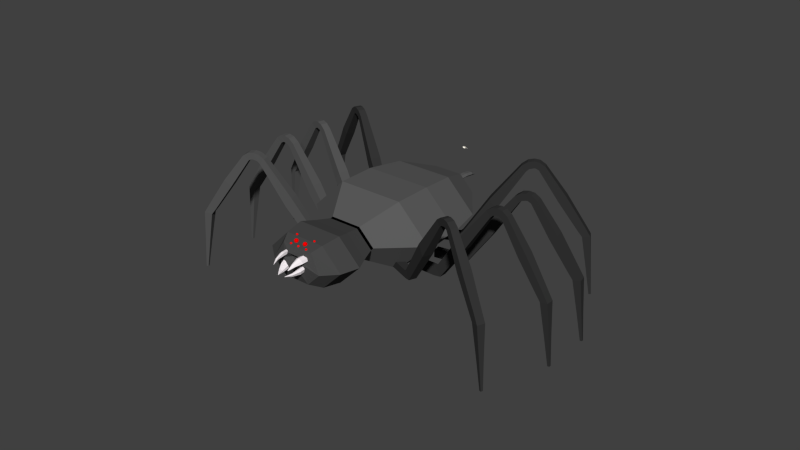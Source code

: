 # Source: Spider3.blend  (saved by Blender 2.78.0; exported with 4.5.12 LTS)
import bpy
from mathutils import Matrix  # noqa: F401  (used for matrix-valued properties, if any)

bpy.ops.wm.read_factory_settings(use_empty=True)
scene = bpy.context.scene
scene.name = 'Scene'

# ---- collections
col_collection_1 = bpy.data.collections.new('Collection 1'); scene.collection.children.link(col_collection_1)

# ---- materials (node trees are filled in below, after node groups)
mat_material_006 = bpy.data.materials.new('Material.006')
mat_material_006.alpha_threshold = 0.0
mat_material_006.use_transparent_shadow = False
mat_material_006.diffuse_color = (1.0, 0.9787, 0.9163, 1.0)
mat_material_006.roughness = 0.5
mat_material_004 = bpy.data.materials.new('Material.004')
mat_material_004.alpha_threshold = 0.0
mat_material_004.use_transparent_shadow = False
mat_material_004.diffuse_color = (0.03522, 0.03522, 0.03522, 1.0)
mat_material_004.roughness = 0.5
mat_material_005 = bpy.data.materials.new('Material.005')
mat_material_005.alpha_threshold = 0.0
mat_material_005.use_transparent_shadow = False
mat_material_005.diffuse_color = (0.09463, 0.09463, 0.09463, 1.0)
mat_material_005.roughness = 0.5
mat_material_002 = bpy.data.materials.new('Material.002')
mat_material_002.alpha_threshold = 0.0
mat_material_002.use_transparent_shadow = False
mat_material_002.diffuse_color = (1.0, 0.9335, 0.9626, 1.0)
mat_material_002.roughness = 0.5
mat_material = bpy.data.materials.new('Material')
mat_material.alpha_threshold = 0.0
mat_material.use_transparent_shadow = False
mat_material.diffuse_color = (0.06372, 0.06372, 0.06372, 1.0)
mat_material.roughness = 0.5
mat_material.line_color = (0.0, 0.0, 0.0, 1.0)
mat_material_003 = bpy.data.materials.new('Material.003')
mat_material_003.alpha_threshold = 0.0
mat_material_003.use_transparent_shadow = False
mat_material_003.diffuse_color = (1.0, 0.0, 0.0, 1.0)
mat_material_003.roughness = 0.5
mat_material_001 = bpy.data.materials.new('Material.001')
mat_material_001.alpha_threshold = 0.0
mat_material_001.use_transparent_shadow = False
mat_material_001.diffuse_color = (0.1065, 0.1065, 0.1065, 1.0)
mat_material_001.roughness = 0.5

# ---- material node trees

# ---- world
world_world = bpy.data.worlds.new('World'); scene.world = world_world
world_world.color = (0.05088, 0.05088, 0.05088)
world_world.use_sun_shadow = False
world_world.sun_shadow_jitter_overblur = 0.0
world_world.cycles.sampling_method = 'NONE'
world_world.cycles.sample_map_resolution = 256

# ---- meshes
me_cube_015 = bpy.data.meshes.new('Cube.015')
me_cube_015.from_pydata([(-3.477, -0.007778, -0.369), (-3.477, 0.007779, -0.369), (-3.484, -0.007778, -0.3551), (-3.484, 0.007779, -0.3551), (-3.481, -0.01561, -0.362), (-3.481, 0.01561, -0.362), (-3.163, 0.05368, -0.2234), (-3.211, 0.05368, -0.1273), (-3.187, 0.1077, -0.1753), (-3.211, -0.05368, -0.1273), (-3.187, -0.1077, -0.1753), (-3.163, -0.05368, -0.2234)], [], [(9, 7, 3, 2), (8, 6, 1, 5), (4, 2, 3, 5), (0, 4, 5, 1), (10, 9, 2, 4), (11, 10, 4, 0), (7, 8, 5, 3), (6, 11, 0, 1)])
me_cube_015.materials.append(mat_material_006)
me_cube_015.use_remesh_preserve_volume = False
me_cube_015.use_remesh_preserve_attributes = False
me_cube_015.use_mirror_vertex_groups = False
me_cube_015.update()
me_cube_011 = bpy.data.meshes.new('Cube.011')
me_cube_011.from_pydata([(19.26, -1.16, 3.946), (14.28, -1.188, 8.033), (19.25, 0.8399, 3.944), (14.28, 0.8122, 8.031), (20.53, -1.157, 5.492), (15.55, -1.184, 9.579), (20.52, 0.8433, 5.49), (15.55, 0.8156, 9.576), (19.64, -1.612, 3.629), (20.61, 0.6231, 2.829), (20.91, -1.609, 5.175), (21.88, 0.6264, 4.374), (30.15, -20.29, -4.829), (31.02, -18.89, -5.551), (31.29, -20.29, -3.438), (32.17, -18.89, -4.16), (30.15, -20.29, -4.829), (31.02, -18.89, -5.551), (31.29, -20.29, -3.438), (32.17, -18.89, -4.16), (31.25, -21.33, -5.733), (31.57, -19.58, -5.997), (32.39, -21.33, -4.341), (32.71, -19.58, -4.606), (32.35, -21.63, -6.637), (32.26, -19.83, -6.565), (33.49, -21.62, -5.246), (33.4, -19.83, -5.174), (33.4, -21.43, -7.498), (32.66, -19.9, -6.896), (34.54, -21.43, -6.106), (33.8, -19.9, -5.504), (34.47, -20.48, -8.377), (33.31, -19.48, -7.426), (35.61, -20.47, -6.985), (34.45, -19.48, -6.035), (42.24, -5.757, -14.92), (40.95, -4.65, -13.87), (43.51, -5.753, -13.38), (42.22, -4.646, -12.32), (43.37, -3.367, -15.85), (41.83, -3.126, -14.59), (44.63, -3.364, -14.31), (43.1, -3.123, -13.05), (44.74, 12.58, -16.08), (44.31, 12.65, -15.73), (45.09, 12.58, -15.65), (44.67, 12.65, -15.3), (24.42, -11.25, -0.6704), (26.08, -11.25, 1.353), (27.35, -8.767, 0.3036), (25.69, -8.771, -1.719), (38.46, -13.22, -12.01), (39.94, -13.22, -10.22), (38.44, -11.93, -8.99), (36.96, -11.94, -10.79), (44.09, 5.127, -15.94), (44.84, 5.129, -15.03), (43.94, 5.271, -14.29), (43.19, 5.269, -15.2), (14.99, 1.048, -2.222), (11.67, 1.029, 3.295), (15.0, 3.048, -2.22), (11.68, 3.029, 3.296), (16.7, 1.043, -1.191), (13.38, 1.023, 4.326), (16.71, 3.043, -1.189), (13.39, 3.023, 4.327), (15.25, 0.5958, -2.651), (15.9, 2.83, -3.726), (16.96, 0.5899, -1.62), (17.61, 2.824, -2.695), (22.22, -18.1, -14.16), (22.81, -16.7, -15.13), (23.77, -18.1, -13.23), (24.36, -16.71, -14.21), (22.22, -18.1, -14.16), (22.81, -16.7, -15.13), (23.77, -18.1, -13.23), (24.36, -16.71, -14.21), (22.96, -19.14, -15.38), (23.18, -17.39, -15.74), (24.5, -19.15, -14.46), (24.72, -17.39, -14.81), (23.69, -19.44, -16.61), (23.64, -17.64, -16.51), (25.23, -19.44, -15.68), (25.18, -17.65, -15.58), (24.39, -19.25, -17.77), (23.9, -17.72, -16.95), (25.93, -19.25, -16.84), (25.45, -17.72, -16.02), (25.11, -18.29, -18.95), (24.34, -17.29, -17.67), (26.65, -18.3, -18.02), (25.88, -17.3, -16.74), (30.3, -3.584, -27.7), (29.45, -2.475, -26.28), (32.02, -3.59, -26.67), (31.16, -2.481, -25.25), (31.07, -1.196, -28.95), (30.04, -0.9526, -27.25), (32.78, -1.202, -27.92), (31.76, -0.9585, -26.22), (32.36, 14.75, -29.61), (32.07, 14.81, -29.14), (32.83, 14.74, -29.32), (32.55, 14.81, -28.85), (18.26, -9.049, -8.313), (20.5, -9.056, -6.964), (21.36, -6.579, -8.374), (19.12, -6.571, -9.724), (27.68, -11.04, -23.71), (29.68, -11.05, -22.51), (28.68, -9.761, -20.85), (26.69, -9.755, -22.05), (31.76, 7.296, -29.27), (32.77, 7.292, -28.66), (32.17, 7.435, -27.66), (31.16, 7.439, -28.27), (6.68, 0.3784, -5.496), (4.321, 0.3575, 0.4946), (6.659, 2.378, -5.505), (4.3, 2.357, 0.4849), (8.541, 0.4014, -4.763), (6.181, 0.3805, 1.228), (8.52, 2.401, -4.772), (6.16, 2.38, 1.218), (6.868, -0.07422, -5.959), (7.306, 2.16, -7.139), (8.729, -0.05121, -5.226), (9.166, 2.183, -6.406), (12.1, -18.76, -18.37), (12.5, -17.37, -19.43), (13.77, -18.74, -17.71), (14.17, -17.35, -18.77), (12.1, -18.76, -18.37), (12.5, -17.37, -19.43), (13.77, -18.74, -17.71), (14.17, -17.35, -18.77), (12.63, -19.81, -19.69), (12.76, -18.05, -20.09), (14.3, -19.79, -19.03), (14.44, -18.03, -19.43), (13.15, -20.1, -21.02), (13.09, -18.31, -20.92), (14.83, -20.08, -20.36), (14.77, -18.29, -20.26), (13.65, -19.91, -22.28), (13.29, -18.38, -21.4), (15.32, -19.89, -21.62), (14.96, -18.36, -20.74), (14.15, -18.96, -23.57), (13.59, -17.96, -22.18), (15.82, -18.93, -22.91), (15.26, -17.94, -21.52), (17.63, -4.249, -33.14), (17.01, -3.141, -31.59), (19.49, -4.226, -32.41), (18.87, -3.118, -30.86), (18.14, -1.861, -34.51), (17.41, -1.618, -32.66), (20.0, -1.838, -33.78), (19.27, -1.595, -31.93), (19.09, 14.09, -35.45), (18.88, 14.16, -34.94), (19.6, 14.1, -35.25), (19.4, 14.16, -34.73), (9.032, -9.722, -11.99), (11.47, -9.691, -11.03), (12.05, -7.214, -12.58), (9.611, -7.244, -13.54), (15.81, -11.71, -28.72), (17.97, -11.69, -27.87), (17.25, -10.4, -26.08), (15.08, -10.42, -26.93), (18.66, 6.636, -34.97), (19.75, 6.649, -34.54), (19.32, 6.792, -33.46), (18.23, 6.779, -33.89), (-1.0, -0.9748, -5.438), (-1.0, -1.0, 1.0), (-1.0, 1.025, -5.438), (-1.0, 1.0, 1.0), (1.0, -0.9748, -5.438), (1.0, -1.0, 1.0), (1.0, 1.025, -5.438), (1.0, 1.0, 1.0), (-1.0, -1.427, -5.938), (-1.0, 0.8077, -7.196), (1.0, -1.427, -5.938), (1.0, 0.8077, -7.196), (-0.9002, -20.11, -19.41), (-0.9002, -18.71, -20.55), (0.9002, -20.11, -19.41), (0.9002, -18.71, -20.55), (-0.9002, -20.11, -19.41), (-0.9002, -18.71, -20.55), (0.9002, -20.11, -19.41), (0.9002, -18.71, -20.55), (-0.9002, -21.15, -20.84), (-0.9002, -19.4, -21.25), (0.9002, -21.15, -20.84), (0.9002, -19.4, -21.25), (-0.9002, -21.45, -22.27), (-0.9002, -19.65, -22.15), (0.9002, -21.45, -22.27), (0.9002, -19.65, -22.15), (-0.9002, -21.25, -23.62), (-0.9002, -19.72, -22.67), (0.9002, -21.25, -23.62), (0.9002, -19.72, -22.67), (-0.9002, -20.3, -25.0), (-0.9002, -19.3, -23.51), (0.9002, -20.3, -25.0), (0.9002, -19.3, -23.51), (-1.0, -5.583, -35.17), (-1.0, -4.475, -33.51), (1.0, -5.583, -35.17), (1.0, -4.475, -33.51), (-1.0, -3.194, -36.63), (-1.0, -2.952, -34.65), (1.0, -3.194, -36.63), (1.0, -2.952, -34.65), (-0.2781, 12.75, -37.85), (-0.2781, 12.82, -37.3), (0.2781, 12.75, -37.85), (0.2781, 12.82, -37.3), (-1.309, -11.07, -12.35), (1.309, -11.07, -12.35), (1.309, -8.589, -14.0), (-1.309, -8.589, -14.0), (-1.163, -13.05, -30.4), (1.163, -13.05, -30.4), (1.163, -11.76, -28.47), (-1.163, -11.76, -28.47), (-0.5877, 5.3, -37.25), (0.5877, 5.3, -37.25), (0.5877, 5.442, -36.09), (-0.5877, 5.442, -36.09), (11.77, -1.687, 26.13), (11.49, -1.639, 19.7), (11.77, 0.3133, 26.16), (11.5, 0.3611, 19.73), (9.776, -1.687, 26.22), (9.496, -1.639, 19.79), (9.777, 0.3129, 26.24), (9.497, 0.3607, 19.81), (11.8, -2.144, 26.63), (11.85, 0.07595, 27.91), (9.798, -2.145, 26.72), (9.853, 0.07546, 28.0), (12.28, -20.98, 39.89), (12.33, -19.59, 41.04), (10.48, -20.98, 39.96), (10.53, -19.59, 41.11), (12.28, -20.98, 39.89), (12.33, -19.59, 41.04), (10.48, -20.98, 39.96), (10.53, -19.59, 41.11), (12.34, -22.04, 41.3), (12.36, -20.29, 41.73), (10.54, -22.04, 41.38), (10.56, -20.29, 41.81), (12.4, -22.35, 42.72), (12.4, -20.55, 42.62), (10.6, -22.35, 42.8), (10.6, -20.55, 42.7), (12.46, -22.17, 44.07), (12.42, -20.63, 43.14), (10.66, -22.17, 44.15), (10.62, -20.63, 43.22), (12.52, -21.23, 45.47), (12.46, -20.22, 43.98), (10.72, -21.23, 45.54), (10.66, -20.22, 44.06), (13.07, -6.631, 55.79), (12.99, -5.505, 54.14), (11.07, -6.632, 55.87), (11.0, -5.505, 54.22), (13.13, -4.259, 57.27), (13.04, -3.995, 55.29), (11.13, -4.259, 57.36), (11.05, -3.995, 55.38), (12.46, 11.67, 58.7), (12.44, 11.75, 58.15), (11.91, 11.67, 58.72), (11.89, 11.74, 58.17), (12.38, -11.86, 32.91), (9.766, -11.86, 33.03), (9.838, -9.397, 34.7), (12.45, -9.397, 34.59), (13.02, -14.04, 50.93), (10.7, -14.04, 51.03), (10.61, -12.73, 49.11), (12.94, -12.73, 49.01), (12.75, 4.227, 58.01), (11.57, 4.227, 58.06), (11.52, 4.382, 56.89), (12.7, 4.382, 56.84), (3.057, -0.6116, 24.74), (3.947, -0.5641, 18.36), (3.056, 1.388, 24.76), (3.945, 1.436, 18.38), (1.076, -0.6101, 24.46), (1.966, -0.5626, 18.09), (1.075, 1.39, 24.48), (1.964, 1.437, 18.11), (2.989, -1.07, 25.23), (2.813, 1.151, 26.5), (1.008, -1.068, 24.95), (0.8323, 1.152, 26.22), (1.043, -19.9, 38.35), (0.8851, -18.52, 39.49), (-0.7402, -19.9, 38.1), (-0.8981, -18.52, 39.24), (1.043, -19.9, 38.35), (0.8851, -18.52, 39.49), (-0.7402, -19.9, 38.1), (-0.8981, -18.52, 39.24), (0.8469, -20.96, 39.75), (0.7883, -19.21, 40.18), (-0.9363, -20.96, 39.5), (-0.9949, -19.21, 39.93), (0.6503, -21.27, 41.16), (0.665, -19.48, 41.06), (-1.133, -21.27, 40.91), (-1.118, -19.47, 40.81), (0.4629, -21.09, 42.5), (0.593, -19.55, 41.58), (-1.32, -21.09, 42.25), (-1.19, -19.55, 41.33), (0.2711, -20.15, 43.88), (0.4774, -19.14, 42.41), (-1.512, -20.15, 43.63), (-1.306, -19.14, 42.16), (-1.046, -5.555, 54.13), (-0.8169, -4.429, 52.5), (-3.027, -5.553, 53.86), (-2.798, -4.427, 52.22), (-1.25, -3.183, 55.61), (-0.9757, -2.918, 53.64), (-3.231, -3.181, 55.33), (-2.957, -2.917, 53.37), (-2.145, 12.75, 56.89), (-2.069, 12.82, 56.34), (-2.696, 12.75, 56.81), (-2.619, 12.82, 56.27), (2.416, -10.78, 31.51), (-0.1766, -10.78, 31.15), (-0.4062, -8.32, 32.81), (2.187, -8.322, 33.17), (-0.2202, -12.97, 49.35), (-2.524, -12.96, 49.03), (-2.257, -11.65, 47.12), (0.04625, -11.66, 47.45), (-1.75, 5.304, 56.26), (-2.914, 5.305, 56.1), (-2.753, 5.46, 54.94), (-1.589, 5.459, 55.1), (-4.12, -0.2692, 22.24), (-1.823, -0.2237, 16.23), (-4.124, 1.731, 22.26), (-1.827, 1.776, 16.25), (-5.988, -0.2651, 21.53), (-3.691, -0.2197, 15.51), (-5.992, 1.735, 21.55), (-3.695, 1.78, 15.53), (-4.297, -0.7269, 22.7), (-4.751, 1.494, 23.9), (-6.166, -0.7229, 21.99), (-6.619, 1.498, 23.19), (-9.161, -19.56, 35.05), (-9.569, -18.17, 36.13), (-10.84, -19.55, 34.41), (-11.25, -18.17, 35.48), (-9.161, -19.56, 35.05), (-9.569, -18.17, 36.13), (-10.84, -19.55, 34.41), (-11.25, -18.17, 35.48), (-9.668, -20.61, 36.37), (-9.819, -18.87, 36.78), (-11.35, -20.61, 35.73), (-11.5, -18.86, 36.14), (-10.18, -20.93, 37.7), (-10.14, -19.13, 37.61), (-11.86, -20.92, 37.06), (-11.82, -19.12, 36.97), (-10.66, -20.75, 38.97), (-10.32, -19.21, 38.1), (-12.34, -20.74, 38.33), (-12.01, -19.2, 37.45), (-11.16, -19.81, 40.27), (-10.62, -18.79, 38.88), (-12.84, -19.8, 39.63), (-12.3, -18.79, 38.24), (-14.72, -5.203, 49.97), (-14.13, -4.077, 48.42), (-16.59, -5.199, 49.25), (-16.0, -4.073, 47.71), (-15.25, -2.83, 51.36), (-14.54, -2.567, 49.5), (-17.11, -2.826, 50.64), (-16.41, -2.563, 48.79), (-16.39, 13.1, 52.41), (-16.19, 13.18, 51.89), (-16.9, 13.1, 52.21), (-16.71, 13.18, 51.69), (-6.277, -10.44, 28.7), (-8.723, -10.43, 27.76), (-9.316, -7.972, 29.33), (-6.871, -7.977, 30.27), (-12.85, -12.62, 45.49), (-15.02, -12.61, 44.66), (-14.33, -11.3, 42.86), (-12.16, -11.31, 43.69), (-15.87, 5.657, 51.88), (-16.97, 5.659, 51.46), (-16.55, 5.814, 50.37), (-15.45, 5.812, 50.79), (-10.01, -0.2558, 19.89), (-5.679, -0.2175, 15.12), (-10.01, 1.744, 19.9), (-5.687, 1.782, 15.14), (-11.49, -0.2482, 18.54), (-7.16, -0.2098, 13.77), (-11.5, 1.752, 18.56), (-7.167, 1.79, 13.79), (-10.34, -0.713, 20.25), (-11.2, 1.509, 21.2), (-11.82, -0.7054, 18.91), (-12.68, 1.517, 19.86), (-19.4, -19.53, 29.98), (-20.17, -18.14, 30.83), (-20.74, -19.52, 28.77), (-21.51, -18.13, 29.62), (-19.4, -19.53, 29.98), (-20.17, -18.14, 30.83), (-20.74, -19.52, 28.77), (-21.51, -18.13, 29.62), (-20.36, -20.58, 31.02), (-20.64, -18.84, 31.34), (-21.69, -20.58, 29.81), (-21.98, -18.83, 30.13), (-21.31, -20.89, 32.07), (-21.24, -19.1, 32.0), (-22.65, -20.89, 30.86), (-22.58, -19.09, 30.79), (-22.23, -20.71, 33.08), (-21.59, -19.17, 32.39), (-23.56, -20.71, 31.87), (-22.93, -19.17, 31.18), (-23.16, -19.77, 34.11), (-22.16, -18.76, 33.01), (-24.49, -19.76, 32.9), (-23.49, -18.75, 31.8), (-29.98, -5.157, 41.85), (-28.86, -4.033, 40.63), (-31.46, -5.149, 40.51), (-30.34, -4.025, 39.28), (-30.97, -2.783, 42.96), (-29.64, -2.521, 41.49), (-32.45, -2.775, 41.61), (-31.12, -2.514, 40.14), (-32.38, 13.15, 43.53), (-32.01, 13.23, 43.12), (-32.79, 13.16, 43.15), (-32.42, 13.23, 42.74), (-14.39, -10.42, 25.11), (-16.33, -10.41, 23.35), (-17.44, -7.945, 24.6), (-15.5, -7.955, 26.36), (-26.62, -12.57, 38.36), (-28.34, -12.57, 36.79), (-27.05, -11.26, 35.37), (-25.33, -11.27, 36.94), (-31.72, 5.706, 43.22), (-32.59, 5.71, 42.43), (-31.81, 5.864, 41.57), (-30.94, 5.86, 42.36)], [], [(1, 3, 2, 0), (3, 7, 6, 2), (7, 5, 4, 6), (5, 1, 0, 4), (2, 6, 11, 9), (5, 7, 3, 1), (49, 48, 12, 14), (4, 0, 8, 10), (6, 4, 10, 11), (0, 2, 9, 8), (15, 14, 18, 19), (51, 50, 15, 13), (50, 49, 14, 15), (48, 51, 13, 12), (19, 18, 22, 23), (12, 13, 17, 16), (14, 12, 16, 18), (13, 15, 19, 17), (22, 20, 24, 26), (16, 17, 21, 20), (18, 16, 20, 22), (17, 19, 23, 21), (27, 26, 30, 31), (21, 23, 27, 25), (23, 22, 26, 27), (20, 21, 25, 24), (28, 29, 33, 32), (24, 25, 29, 28), (26, 24, 28, 30), (25, 27, 31, 29), (53, 52, 36, 38), (30, 28, 32, 34), (29, 31, 35, 33), (31, 30, 34, 35), (39, 38, 42, 43), (55, 54, 39, 37), (54, 53, 38, 39), (52, 55, 37, 36), (57, 56, 44, 46), (36, 37, 41, 40), (38, 36, 40, 42), (37, 39, 43, 41), (44, 45, 47, 46), (59, 58, 47, 45), (58, 57, 46, 47), (56, 59, 45, 44), (8, 9, 51, 48), (11, 10, 49, 50), (9, 11, 50, 51), (10, 8, 48, 49), (32, 33, 55, 52), (35, 34, 53, 54), (33, 35, 54, 55), (34, 32, 52, 53), (40, 41, 59, 56), (43, 42, 57, 58), (41, 43, 58, 59), (42, 40, 56, 57), (61, 63, 62, 60), (63, 67, 66, 62), (67, 65, 64, 66), (65, 61, 60, 64), (62, 66, 71, 69), (65, 67, 63, 61), (109, 108, 72, 74), (64, 60, 68, 70), (66, 64, 70, 71), (60, 62, 69, 68), (75, 74, 78, 79), (111, 110, 75, 73), (110, 109, 74, 75), (108, 111, 73, 72), (79, 78, 82, 83), (72, 73, 77, 76), (74, 72, 76, 78), (73, 75, 79, 77), (82, 80, 84, 86), (76, 77, 81, 80), (78, 76, 80, 82), (77, 79, 83, 81), (87, 86, 90, 91), (81, 83, 87, 85), (83, 82, 86, 87), (80, 81, 85, 84), (88, 89, 93, 92), (84, 85, 89, 88), (86, 84, 88, 90), (85, 87, 91, 89), (113, 112, 96, 98), (90, 88, 92, 94), (89, 91, 95, 93), (91, 90, 94, 95), (99, 98, 102, 103), (115, 114, 99, 97), (114, 113, 98, 99), (112, 115, 97, 96), (117, 116, 104, 106), (96, 97, 101, 100), (98, 96, 100, 102), (97, 99, 103, 101), (104, 105, 107, 106), (119, 118, 107, 105), (118, 117, 106, 107), (116, 119, 105, 104), (68, 69, 111, 108), (71, 70, 109, 110), (69, 71, 110, 111), (70, 68, 108, 109), (92, 93, 115, 112), (95, 94, 113, 114), (93, 95, 114, 115), (94, 92, 112, 113), (100, 101, 119, 116), (103, 102, 117, 118), (101, 103, 118, 119), (102, 100, 116, 117), (121, 123, 122, 120), (123, 127, 126, 122), (127, 125, 124, 126), (125, 121, 120, 124), (122, 126, 131, 129), (125, 127, 123, 121), (169, 168, 132, 134), (124, 120, 128, 130), (126, 124, 130, 131), (120, 122, 129, 128), (135, 134, 138, 139), (171, 170, 135, 133), (170, 169, 134, 135), (168, 171, 133, 132), (139, 138, 142, 143), (132, 133, 137, 136), (134, 132, 136, 138), (133, 135, 139, 137), (142, 140, 144, 146), (136, 137, 141, 140), (138, 136, 140, 142), (137, 139, 143, 141), (147, 146, 150, 151), (141, 143, 147, 145), (143, 142, 146, 147), (140, 141, 145, 144), (148, 149, 153, 152), (144, 145, 149, 148), (146, 144, 148, 150), (145, 147, 151, 149), (173, 172, 156, 158), (150, 148, 152, 154), (149, 151, 155, 153), (151, 150, 154, 155), (159, 158, 162, 163), (175, 174, 159, 157), (174, 173, 158, 159), (172, 175, 157, 156), (177, 176, 164, 166), (156, 157, 161, 160), (158, 156, 160, 162), (157, 159, 163, 161), (164, 165, 167, 166), (179, 178, 167, 165), (178, 177, 166, 167), (176, 179, 165, 164), (128, 129, 171, 168), (131, 130, 169, 170), (129, 131, 170, 171), (130, 128, 168, 169), (152, 153, 175, 172), (155, 154, 173, 174), (153, 155, 174, 175), (154, 152, 172, 173), (160, 161, 179, 176), (163, 162, 177, 178), (161, 163, 178, 179), (162, 160, 176, 177), (181, 183, 182, 180), (183, 187, 186, 182), (187, 185, 184, 186), (185, 181, 180, 184), (182, 186, 191, 189), (185, 187, 183, 181), (229, 228, 192, 194), (184, 180, 188, 190), (186, 184, 190, 191), (180, 182, 189, 188), (195, 194, 198, 199), (231, 230, 195, 193), (230, 229, 194, 195), (228, 231, 193, 192), (199, 198, 202, 203), (192, 193, 197, 196), (194, 192, 196, 198), (193, 195, 199, 197), (202, 200, 204, 206), (196, 197, 201, 200), (198, 196, 200, 202), (197, 199, 203, 201), (207, 206, 210, 211), (201, 203, 207, 205), (203, 202, 206, 207), (200, 201, 205, 204), (208, 209, 213, 212), (204, 205, 209, 208), (206, 204, 208, 210), (205, 207, 211, 209), (233, 232, 216, 218), (210, 208, 212, 214), (209, 211, 215, 213), (211, 210, 214, 215), (219, 218, 222, 223), (235, 234, 219, 217), (234, 233, 218, 219), (232, 235, 217, 216), (237, 236, 224, 226), (216, 217, 221, 220), (218, 216, 220, 222), (217, 219, 223, 221), (224, 225, 227, 226), (239, 238, 227, 225), (238, 237, 226, 227), (236, 239, 225, 224), (188, 189, 231, 228), (191, 190, 229, 230), (189, 191, 230, 231), (190, 188, 228, 229), (212, 213, 235, 232), (215, 214, 233, 234), (213, 215, 234, 235), (214, 212, 232, 233), (220, 221, 239, 236), (223, 222, 237, 238), (221, 223, 238, 239), (222, 220, 236, 237), (241, 243, 242, 240), (243, 247, 246, 242), (247, 245, 244, 246), (245, 241, 240, 244), (242, 246, 251, 249), (245, 247, 243, 241), (289, 288, 252, 254), (244, 240, 248, 250), (246, 244, 250, 251), (240, 242, 249, 248), (255, 254, 258, 259), (291, 290, 255, 253), (290, 289, 254, 255), (288, 291, 253, 252), (259, 258, 262, 263), (252, 253, 257, 256), (254, 252, 256, 258), (253, 255, 259, 257), (262, 260, 264, 266), (256, 257, 261, 260), (258, 256, 260, 262), (257, 259, 263, 261), (267, 266, 270, 271), (261, 263, 267, 265), (263, 262, 266, 267), (260, 261, 265, 264), (268, 269, 273, 272), (264, 265, 269, 268), (266, 264, 268, 270), (265, 267, 271, 269), (293, 292, 276, 278), (270, 268, 272, 274), (269, 271, 275, 273), (271, 270, 274, 275), (279, 278, 282, 283), (295, 294, 279, 277), (294, 293, 278, 279), (292, 295, 277, 276), (297, 296, 284, 286), (276, 277, 281, 280), (278, 276, 280, 282), (277, 279, 283, 281), (284, 285, 287, 286), (299, 298, 287, 285), (298, 297, 286, 287), (296, 299, 285, 284), (248, 249, 291, 288), (251, 250, 289, 290), (249, 251, 290, 291), (250, 248, 288, 289), (272, 273, 295, 292), (275, 274, 293, 294), (273, 275, 294, 295), (274, 272, 292, 293), (280, 281, 299, 296), (283, 282, 297, 298), (281, 283, 298, 299), (282, 280, 296, 297), (301, 303, 302, 300), (303, 307, 306, 302), (307, 305, 304, 306), (305, 301, 300, 304), (302, 306, 311, 309), (305, 307, 303, 301), (349, 348, 312, 314), (304, 300, 308, 310), (306, 304, 310, 311), (300, 302, 309, 308), (315, 314, 318, 319), (351, 350, 315, 313), (350, 349, 314, 315), (348, 351, 313, 312), (319, 318, 322, 323), (312, 313, 317, 316), (314, 312, 316, 318), (313, 315, 319, 317), (322, 320, 324, 326), (316, 317, 321, 320), (318, 316, 320, 322), (317, 319, 323, 321), (327, 326, 330, 331), (321, 323, 327, 325), (323, 322, 326, 327), (320, 321, 325, 324), (328, 329, 333, 332), (324, 325, 329, 328), (326, 324, 328, 330), (325, 327, 331, 329), (353, 352, 336, 338), (330, 328, 332, 334), (329, 331, 335, 333), (331, 330, 334, 335), (339, 338, 342, 343), (355, 354, 339, 337), (354, 353, 338, 339), (352, 355, 337, 336), (357, 356, 344, 346), (336, 337, 341, 340), (338, 336, 340, 342), (337, 339, 343, 341), (344, 345, 347, 346), (359, 358, 347, 345), (358, 357, 346, 347), (356, 359, 345, 344), (308, 309, 351, 348), (311, 310, 349, 350), (309, 311, 350, 351), (310, 308, 348, 349), (332, 333, 355, 352), (335, 334, 353, 354), (333, 335, 354, 355), (334, 332, 352, 353), (340, 341, 359, 356), (343, 342, 357, 358), (341, 343, 358, 359), (342, 340, 356, 357), (361, 363, 362, 360), (363, 367, 366, 362), (367, 365, 364, 366), (365, 361, 360, 364), (362, 366, 371, 369), (365, 367, 363, 361), (409, 408, 372, 374), (364, 360, 368, 370), (366, 364, 370, 371), (360, 362, 369, 368), (375, 374, 378, 379), (411, 410, 375, 373), (410, 409, 374, 375), (408, 411, 373, 372), (379, 378, 382, 383), (372, 373, 377, 376), (374, 372, 376, 378), (373, 375, 379, 377), (382, 380, 384, 386), (376, 377, 381, 380), (378, 376, 380, 382), (377, 379, 383, 381), (387, 386, 390, 391), (381, 383, 387, 385), (383, 382, 386, 387), (380, 381, 385, 384), (388, 389, 393, 392), (384, 385, 389, 388), (386, 384, 388, 390), (385, 387, 391, 389), (413, 412, 396, 398), (390, 388, 392, 394), (389, 391, 395, 393), (391, 390, 394, 395), (399, 398, 402, 403), (415, 414, 399, 397), (414, 413, 398, 399), (412, 415, 397, 396), (417, 416, 404, 406), (396, 397, 401, 400), (398, 396, 400, 402), (397, 399, 403, 401), (404, 405, 407, 406), (419, 418, 407, 405), (418, 417, 406, 407), (416, 419, 405, 404), (368, 369, 411, 408), (371, 370, 409, 410), (369, 371, 410, 411), (370, 368, 408, 409), (392, 393, 415, 412), (395, 394, 413, 414), (393, 395, 414, 415), (394, 392, 412, 413), (400, 401, 419, 416), (403, 402, 417, 418), (401, 403, 418, 419), (402, 400, 416, 417), (421, 423, 422, 420), (423, 427, 426, 422), (427, 425, 424, 426), (425, 421, 420, 424), (422, 426, 431, 429), (425, 427, 423, 421), (469, 468, 432, 434), (424, 420, 428, 430), (426, 424, 430, 431), (420, 422, 429, 428), (435, 434, 438, 439), (471, 470, 435, 433), (470, 469, 434, 435), (468, 471, 433, 432), (439, 438, 442, 443), (432, 433, 437, 436), (434, 432, 436, 438), (433, 435, 439, 437), (442, 440, 444, 446), (436, 437, 441, 440), (438, 436, 440, 442), (437, 439, 443, 441), (447, 446, 450, 451), (441, 443, 447, 445), (443, 442, 446, 447), (440, 441, 445, 444), (448, 449, 453, 452), (444, 445, 449, 448), (446, 444, 448, 450), (445, 447, 451, 449), (473, 472, 456, 458), (450, 448, 452, 454), (449, 451, 455, 453), (451, 450, 454, 455), (459, 458, 462, 463), (475, 474, 459, 457), (474, 473, 458, 459), (472, 475, 457, 456), (477, 476, 464, 466), (456, 457, 461, 460), (458, 456, 460, 462), (457, 459, 463, 461), (464, 465, 467, 466), (479, 478, 467, 465), (478, 477, 466, 467), (476, 479, 465, 464), (428, 429, 471, 468), (431, 430, 469, 470), (429, 431, 470, 471), (430, 428, 468, 469), (452, 453, 475, 472), (455, 454, 473, 474), (453, 455, 474, 475), (454, 452, 472, 473), (460, 461, 479, 476), (463, 462, 477, 478), (461, 463, 478, 479), (462, 460, 476, 477)])
me_cube_011.polygons.foreach_set('material_index', [0, 0, 0, 0, 0, 0, 0, 0, 0, 0, 0, 0, 0, 0, 0, 0, 0, 0, 0, 0, 0, 0, 0, 0, 0, 0, 0, 0, 0, 0, 0, 0, 0, 0, 0, 0, 0, 0, 0, 0, 0, 0, 0, 0, 0, 0, 0, 0, 0, 0, 0, 0, 0, 0, 0, 0, 0, 0, 0, 0, 0, 0, 0, 0, 0, 0, 0, 0, 0, 0, 0, 0, 0, 0, 0, 0, 0, 0, 0, 0, 0, 0, 0, 0, 0, 0, 0, 0, 0, 0, 0, 0, 0, 0, 0, 0, 0, 0, 0, 0, 0, 0, 0, 0, 0, 0, 0, 0, 0, 0, 0, 0, 0, 0, 0, 0, 0, 0, 0, 0, 0, 0, 0, 0, 0, 0, 0, 0, 0, 0, 0, 0, 0, 0, 0, 0, 0, 0, 0, 0, 0, 0, 0, 0, 0, 0, 0, 0, 0, 0, 0, 0, 0, 0, 0, 0, 0, 0, 0, 0, 0, 0, 0, 0, 0, 0, 0, 0, 0, 0, 0, 0, 0, 0, 0, 0, 0, 0, 0, 0, 0, 0, 0, 0, 0, 0, 0, 0, 0, 0, 0, 0, 0, 0, 0, 0, 0, 0, 0, 0, 0, 0, 0, 0, 0, 0, 0, 0, 0, 0, 0, 0, 0, 0, 0, 0, 0, 0, 0, 0, 0, 0, 0, 0, 0, 0, 0, 0, 0, 0, 0, 0, 0, 0, 0, 0, 0, 0, 0, 0, 0, 0, 0, 0, 0, 0, 0, 0, 0, 0, 0, 0, 0, 0, 0, 0, 0, 0, 0, 0, 0, 0, 0, 0, 0, 0, 0, 0, 0, 0, 0, 0, 0, 0, 0, 0, 0, 0, 0, 0, 0, 0, 0, 0, 0, 0, 0, 0, 0, 0, 1, 1, 1, 1, 1, 1, 1, 1, 1, 1, 1, 1, 1, 1, 1, 1, 1, 1, 1, 1, 1, 1, 1, 1, 1, 1, 1, 1, 1, 1, 1, 1, 1, 1, 1, 1, 1, 1, 1, 1, 1, 1, 1, 1, 1, 1, 1, 1, 1, 1, 1, 1, 1, 1, 1, 1, 1, 1, 1, 1, 1, 1, 1, 1, 1, 1, 1, 1, 1, 1, 1, 1, 1, 1, 1, 1, 1, 1, 1, 1, 1, 1, 1, 1, 1, 1, 1, 1, 1, 1, 1, 1, 1, 1, 1, 1, 1, 1, 1, 1, 1, 1, 1, 1, 1, 1, 1, 1, 1, 1, 1, 1, 1, 1, 1, 1, 1, 1, 1, 1, 1, 1, 1, 1, 1, 1, 1, 1, 1, 1, 1, 1, 1, 1, 1, 1, 1, 1, 1, 1, 1, 1, 1, 1, 1, 1, 1, 1, 1, 1, 1, 1, 1, 1, 1, 1, 1, 1, 1, 1, 1, 1, 1, 1, 1, 1, 1, 1, 1, 1, 1, 1, 1, 1])
me_cube_011.materials.append(mat_material_004)
me_cube_011.materials.append(mat_material_005)
me_cube_011.use_remesh_preserve_volume = False
me_cube_011.use_remesh_preserve_attributes = False
me_cube_011.use_mirror_vertex_groups = False
me_cube_011.update()
me_cube_002 = bpy.data.meshes.new('Cube.002')
me_cube_002.from_pydata([(10.49, -0.3685, 0.3032), (10.49, -0.38, 0.2927), (10.49, -0.3783, 0.314), (10.49, -0.3899, 0.3036), (10.49, -0.3676, 0.3138), (10.49, -0.3907, 0.2929), (9.81, -0.5334, 0.3345), (9.823, -0.674, 0.3406), (9.837, -0.6658, 0.4809), (9.839, -0.5179, 0.6143), (9.826, -0.3772, 0.6082), (9.812, -0.3855, 0.4679), (9.378, -0.6763, 0.3489), (9.381, -0.5207, 0.6233), (9.381, -0.3795, 0.6165), (9.379, -0.3873, 0.4755), (9.377, -0.5352, 0.3421), (9.38, -0.6686, 0.49), (10.16, -0.4834, 0.3431), (10.2, -0.5514, 0.4181), (10.18, -0.5576, 0.3444), (10.2, -0.4717, 0.49), (10.18, -0.3976, 0.4887), (10.16, -0.4037, 0.415), (10.48, 0.4921, 0.2894), (10.48, 0.4776, 0.295), (10.49, 0.4974, 0.3029), (10.49, 0.4829, 0.3086), (10.49, 0.5021, 0.2933), (10.49, 0.473, 0.3047), (9.811, 0.4462, 0.4674), (9.826, 0.3885, 0.5954), (9.842, 0.5176, 0.6507), (9.842, 0.7032, 0.5785), (9.826, 0.7609, 0.4505), (9.811, 0.6318, 0.3951), (9.381, 0.3949, 0.6121), (9.385, 0.7101, 0.5962), (9.381, 0.7674, 0.4671), (9.378, 0.6379, 0.4107), (9.378, 0.4523, 0.483), (9.385, 0.5245, 0.6685), (10.16, 0.4763, 0.4181), (10.2, 0.5127, 0.5116), (10.18, 0.4441, 0.4845), (10.2, 0.6127, 0.4727), (10.18, 0.6449, 0.4063), (10.16, 0.5763, 0.3792), (10.47, 0.2472, -0.09976), (10.47, 0.2524, -0.08568), (10.47, 0.2605, -0.1061), (10.47, 0.2656, -0.09204), (10.47, 0.2513, -0.11), (10.47, 0.2616, -0.08177), (9.843, 0.4792, 0.119), (9.884, 0.6034, 0.1723), (9.872, 0.6616, 0.04419), (9.818, 0.596, -0.1361), (9.777, 0.4717, -0.1894), (9.79, 0.4135, -0.06128), (9.456, 0.6574, 0.2799), (9.378, 0.652, -0.02581), (9.348, 0.5256, -0.0818), (9.373, 0.4654, 0.04367), (9.426, 0.531, 0.2239), (9.431, 0.7176, 0.1545), (10.17, 0.4021, 0.0004845), (10.2, 0.4933, -0.04338), (10.2, 0.4655, 0.02746), (10.17, 0.4579, -0.1406), (10.14, 0.3945, -0.1675), (10.14, 0.3667, -0.09669), (10.48, -0.1408, -0.1129), (10.47, -0.1293, -0.1219), (10.48, -0.1497, -0.1254), (10.48, -0.1382, -0.1345), (10.48, -0.151, -0.1146), (10.47, -0.128, -0.1328), (9.794, -0.2496, -0.0365), (9.755, -0.2388, -0.172), (9.784, -0.3758, -0.1903), (9.852, -0.5227, -0.07393), (9.89, -0.5335, 0.06157), (9.861, -0.3965, 0.0799), (9.342, -0.3095, -0.02188), (9.427, -0.5957, 0.07975), (9.477, -0.6042, 0.2117), (9.459, -0.4648, 0.2265), (9.392, -0.3179, 0.1101), (9.36, -0.4488, -0.03666), (10.14, -0.2143, -0.1118), (10.15, -0.2757, -0.1984), (10.13, -0.2051, -0.1867), (10.19, -0.3548, -0.1357), (10.2, -0.364, -0.06078), (10.17, -0.2934, -0.04904)], [], [(21, 19, 3, 2), (20, 18, 1, 5), (4, 2, 3, 5), (0, 4, 5, 1), (22, 21, 2, 4), (23, 22, 4, 0), (19, 20, 5, 3), (18, 23, 0, 1), (16, 15, 11, 6), (17, 12, 7, 8), (15, 14, 10, 11), (14, 13, 9, 10), (12, 16, 6, 7), (13, 17, 8, 9), (6, 11, 23, 18), (8, 7, 20, 19), (11, 10, 22, 23), (10, 9, 21, 22), (7, 6, 18, 20), (9, 8, 19, 21), (45, 43, 27, 26), (44, 42, 25, 29), (28, 26, 27, 29), (24, 28, 29, 25), (46, 45, 26, 28), (47, 46, 28, 24), (43, 44, 29, 27), (42, 47, 24, 25), (40, 39, 35, 30), (41, 36, 31, 32), (39, 38, 34, 35), (38, 37, 33, 34), (36, 40, 30, 31), (37, 41, 32, 33), (30, 35, 47, 42), (32, 31, 44, 43), (35, 34, 46, 47), (34, 33, 45, 46), (31, 30, 42, 44), (33, 32, 43, 45), (69, 67, 51, 50), (68, 66, 49, 53), (52, 50, 51, 53), (48, 52, 53, 49), (70, 69, 50, 52), (71, 70, 52, 48), (67, 68, 53, 51), (66, 71, 48, 49), (64, 63, 59, 54), (65, 60, 55, 56), (63, 62, 58, 59), (62, 61, 57, 58), (60, 64, 54, 55), (61, 65, 56, 57), (54, 59, 71, 66), (56, 55, 68, 67), (59, 58, 70, 71), (58, 57, 69, 70), (55, 54, 66, 68), (57, 56, 67, 69), (93, 91, 75, 74), (92, 90, 73, 77), (76, 74, 75, 77), (72, 76, 77, 73), (94, 93, 74, 76), (95, 94, 76, 72), (91, 92, 77, 75), (90, 95, 72, 73), (88, 87, 83, 78), (89, 84, 79, 80), (87, 86, 82, 83), (86, 85, 81, 82), (84, 88, 78, 79), (85, 89, 80, 81), (78, 83, 95, 90), (80, 79, 92, 91), (83, 82, 94, 95), (82, 81, 93, 94), (79, 78, 90, 92), (81, 80, 91, 93)])
me_cube_002.materials.append(mat_material_002)
me_cube_002.use_remesh_preserve_volume = False
me_cube_002.use_remesh_preserve_attributes = False
me_cube_002.use_mirror_vertex_groups = False
me_cube_002.update()
me_cube_001 = bpy.data.meshes.new('Cube.001')
me_cube_001.from_pydata([(6.359, 0.8258, -0.8258), (6.359, -0.8258, -0.8258), (6.359, 0.8258, 0.8258), (6.359, -0.8258, 0.8258), (6.359, 1.657, 0.0), (6.359, -1.657, 0.0), (7.197, 1.0, -1.0), (7.197, -1.0, -1.0), (7.197, 1.0, 1.0), (7.197, -1.0, 1.0), (7.197, 2.007, 8.307e-07), (7.197, -2.007, 8.307e-07), (7.926, 1.177, -1.177), (7.926, -1.177, -1.177), (7.926, 1.177, 1.177), (7.926, -1.177, 1.177), (7.926, 2.362, 1.051e-06), (7.926, -2.362, 1.051e-06), (8.898, 1.054, -1.054), (8.898, -1.054, -1.054), (8.898, 1.054, 1.054), (8.898, -1.054, 1.054), (8.898, 2.114, 1.054e-06), (8.898, -2.114, 1.054e-06), (9.49, 0.6874, -0.7615), (9.49, -0.6874, -0.7615), (9.378, 0.8357, 0.8357), (9.378, -0.8357, 0.8357), (9.49, 1.379, -0.07417), (9.49, -1.379, -0.07417), (9.771, 0.2871, 0.03064), (9.752, -0.2772, 0.01377), (9.659, 0.2772, 0.5768), (9.64, -0.2871, 0.56), (9.725, 0.5662, 0.3122), (9.686, -0.5662, 0.2784), (9.431, 0.1433, 0.1632), (9.422, -0.1384, 0.1548), (9.375, 0.1384, 0.4358), (9.366, -0.1433, 0.4274), (9.408, 0.2826, 0.3037), (9.389, -0.2826, 0.2869)], [], [(2, 3, 9, 8), (5, 1, 7, 11), (9, 11, 17, 15), (6, 10, 16, 12), (4, 2, 8, 10), (0, 4, 10, 6), (3, 5, 11, 9), (1, 0, 6, 7), (14, 15, 21, 20), (17, 13, 19, 23), (7, 6, 12, 13), (11, 7, 13, 17), (8, 9, 15, 14), (10, 8, 14, 16), (21, 23, 29, 27), (18, 22, 28, 24), (16, 14, 20, 22), (12, 16, 22, 18), (15, 17, 23, 21), (13, 12, 18, 19), (26, 27, 33, 32), (29, 25, 31, 35), (19, 18, 24, 25), (23, 19, 25, 29), (20, 21, 27, 26), (22, 20, 26, 28), (32, 33, 39, 38), (35, 31, 37, 41), (28, 26, 32, 34), (24, 28, 34, 30), (27, 29, 35, 33), (25, 24, 30, 31), (40, 38, 39, 41), (36, 40, 41, 37), (34, 32, 38, 40), (30, 34, 40, 36), (33, 35, 41, 39), (31, 30, 36, 37)])
me_cube_001.materials.append(mat_material)
me_cube_001.use_remesh_preserve_volume = False
me_cube_001.use_remesh_preserve_attributes = False
me_cube_001.use_mirror_vertex_groups = False
me_cube_001.update()
me_icosphere = bpy.data.meshes.new('Icosphere')
me_icosphere.from_pydata([(8.082, -0.596, -4.94), (8.806, -1.122, -4.387), (7.806, -1.447, -4.387), (7.188, -0.596, -4.387), (7.806, 0.2547, -4.387), (8.806, -0.07023, -4.387), (8.358, -1.447, -3.493), (7.358, -1.122, -3.493), (7.358, -0.07023, -3.493), (8.358, 0.2547, -3.493), (8.976, -0.596, -3.493), (8.082, -0.596, -2.94), (7.92, -1.096, -4.791), (8.507, -0.905, -4.791), (8.345, -1.405, -4.466), (8.933, -0.596, -4.466), (8.507, -0.2869, -4.791), (7.556, -0.596, -4.791), (7.394, -1.096, -4.466), (7.92, -0.09596, -4.791), (7.394, -0.09596, -4.466), (8.345, 0.2131, -4.466), (9.033, -0.905, -3.94), (9.033, -0.2869, -3.94), (8.082, -1.596, -3.94), (8.67, -1.405, -3.94), (7.131, -0.905, -3.94), (7.494, -1.405, -3.94), (7.494, 0.2131, -3.94), (7.131, -0.2869, -3.94), (8.67, 0.2131, -3.94), (8.082, 0.404, -3.94), (8.77, -1.096, -3.415), (7.819, -1.405, -3.415), (7.231, -0.596, -3.415), (7.819, 0.2131, -3.415), (8.77, -0.09596, -3.415), (8.244, -1.096, -3.09), (8.608, -0.596, -3.09), (7.657, -0.905, -3.09), (7.657, -0.2869, -3.09), (8.244, -0.09596, -3.09), (8.082, -8.462, -4.94), (8.806, -8.987, -4.387), (7.806, -9.312, -4.387), (7.188, -8.462, -4.387), (7.806, -7.611, -4.387), (8.806, -7.936, -4.387), (8.358, -9.312, -3.493), (7.358, -8.987, -3.493), (7.358, -7.936, -3.493), (8.358, -7.611, -3.493), (8.976, -8.462, -3.493), (8.082, -8.462, -2.94), (7.92, -8.962, -4.791), (8.507, -8.771, -4.791), (8.345, -9.271, -4.466), (8.933, -8.462, -4.466), (8.507, -8.153, -4.791), (7.556, -8.462, -4.791), (7.394, -8.962, -4.466), (7.92, -7.962, -4.791), (7.394, -7.962, -4.466), (8.345, -7.653, -4.466), (9.033, -8.771, -3.94), (9.033, -8.153, -3.94), (8.082, -9.462, -3.94), (8.67, -9.271, -3.94), (7.131, -8.771, -3.94), (7.494, -9.271, -3.94), (7.494, -7.653, -3.94), (7.131, -8.153, -3.94), (8.67, -7.653, -3.94), (8.082, -7.462, -3.94), (8.77, -8.962, -3.415), (7.819, -9.271, -3.415), (7.231, -8.462, -3.415), (7.819, -7.653, -3.415), (8.77, -7.962, -3.415), (8.244, -8.962, -3.09), (8.608, -8.462, -3.09), (7.657, -8.771, -3.09), (7.657, -8.153, -3.09), (8.244, -7.962, -3.09), (8.082, -15.88, -4.94), (8.806, -16.4, -4.387), (7.806, -16.73, -4.387), (7.188, -15.88, -4.387), (7.806, -15.03, -4.387), (8.806, -15.35, -4.387), (8.358, -16.73, -3.493), (7.358, -16.4, -3.493), (7.358, -15.35, -3.493), (8.358, -15.03, -3.493), (8.976, -15.88, -3.493), (8.082, -15.88, -2.94), (7.92, -16.38, -4.791), (8.507, -16.19, -4.791), (8.345, -16.69, -4.466), (8.933, -15.88, -4.466), (8.507, -15.57, -4.791), (7.556, -15.88, -4.791), (7.394, -16.38, -4.466), (7.92, -15.38, -4.791), (7.394, -15.38, -4.466), (8.345, -15.07, -4.466), (9.033, -16.19, -3.94), (9.033, -15.57, -3.94), (8.082, -16.88, -3.94), (8.67, -16.69, -3.94), (7.131, -16.19, -3.94), (7.494, -16.69, -3.94), (7.494, -15.07, -3.94), (7.131, -15.57, -3.94), (8.67, -15.07, -3.94), (8.082, -14.88, -3.94), (8.77, -16.38, -3.415), (7.819, -16.69, -3.415), (7.231, -15.88, -3.415), (7.819, -15.07, -3.415), (8.77, -15.38, -3.415), (8.244, -16.38, -3.09), (8.608, -15.88, -3.09), (7.657, -16.19, -3.09), (7.657, -15.57, -3.09), (8.244, -15.38, -3.09), (5.181, -4.473, -3.813), (6.509, -5.439, -2.798), (4.673, -6.035, -2.798), (3.539, -4.473, -2.798), (4.673, -2.912, -2.798), (6.509, -3.508, -2.798), (5.688, -6.035, -1.156), (3.852, -5.439, -1.156), (3.852, -3.508, -1.156), (5.688, -2.912, -1.156), (6.823, -4.473, -1.156), (5.181, -4.473, -0.1409), (4.882, -5.391, -3.538), (5.961, -5.041, -3.538), (5.663, -5.959, -2.942), (6.742, -4.473, -2.942), (5.961, -3.906, -3.538), (4.215, -4.473, -3.538), (3.917, -5.391, -2.942), (4.882, -3.555, -3.538), (3.917, -3.555, -2.942), (5.663, -2.988, -2.942), (6.927, -5.041, -1.977), (6.927, -3.906, -1.977), (5.181, -6.309, -1.977), (6.26, -5.959, -1.977), (3.435, -5.041, -1.977), (4.101, -5.959, -1.977), (4.101, -2.988, -1.977), (3.435, -3.906, -1.977), (6.26, -2.988, -1.977), (5.181, -2.638, -1.977), (6.444, -5.391, -1.012), (4.698, -5.959, -1.012), (3.619, -4.473, -1.012), (4.698, -2.988, -1.012), (6.444, -3.555, -1.012), (5.479, -5.391, -0.415), (6.146, -4.473, -0.415), (4.4, -5.041, -0.415), (4.4, -3.906, -0.415), (5.479, -3.555, -0.415), (5.181, -13.33, -3.809), (6.507, -14.29, -2.796), (4.674, -14.89, -2.796), (3.541, -13.33, -2.796), (4.674, -11.77, -2.796), (6.507, -12.36, -2.796), (5.687, -14.89, -1.157), (3.854, -14.29, -1.157), (3.854, -12.36, -1.157), (5.687, -11.77, -1.157), (6.82, -13.33, -1.157), (5.181, -13.33, -0.144), (4.883, -14.24, -3.536), (5.96, -13.89, -3.536), (5.662, -14.81, -2.94), (6.74, -13.33, -2.94), (5.96, -12.76, -3.536), (4.217, -13.33, -3.536), (3.919, -14.24, -2.94), (4.883, -12.41, -3.536), (3.919, -12.41, -2.94), (5.662, -11.84, -2.94), (6.924, -13.89, -1.977), (6.924, -12.76, -1.977), (5.181, -15.16, -1.977), (6.258, -14.81, -1.977), (3.438, -13.89, -1.977), (4.103, -14.81, -1.977), (4.103, -11.84, -1.977), (3.438, -12.76, -1.977), (6.258, -11.84, -1.977), (5.181, -11.49, -1.977), (6.442, -14.24, -1.013), (4.699, -14.81, -1.013), (3.622, -13.33, -1.013), (4.699, -11.84, -1.013), (6.442, -12.41, -1.013), (5.478, -14.24, -0.4177), (6.144, -13.33, -0.4177), (4.401, -13.89, -0.4177), (4.401, -12.76, -0.4177), (5.478, -12.41, -0.4177), (1.526e-05, -17.66, -1.0), (0.7236, -18.18, -0.4472), (-0.2764, -18.51, -0.4472), (-0.8944, -17.66, -0.4472), (-0.2764, -16.81, -0.4472), (0.7236, -17.13, -0.4472), (0.2764, -18.51, 0.4472), (-0.7236, -18.18, 0.4472), (-0.7236, -17.13, 0.4472), (0.2764, -16.81, 0.4472), (0.8944, -17.66, 0.4472), (1.526e-05, -17.66, 1.0), (-0.1624, -18.16, -0.8507), (0.4253, -17.97, -0.8507), (0.2629, -18.47, -0.5257), (0.8507, -17.66, -0.5257), (0.4253, -17.35, -0.8507), (-0.5257, -17.66, -0.8507), (-0.6882, -18.16, -0.5257), (-0.1624, -17.16, -0.8507), (-0.6882, -17.16, -0.5257), (0.2629, -16.85, -0.5257), (0.9511, -17.97, -9.608e-07), (0.9511, -17.35, -9.608e-07), (1.526e-05, -18.66, -9.537e-07), (0.5878, -18.47, -9.581e-07), (-0.951, -17.97, -9.466e-07), (-0.5878, -18.47, -9.493e-07), (-0.5878, -16.85, -9.493e-07), (-0.951, -17.35, -9.466e-07), (0.5878, -16.85, -9.581e-07), (1.526e-05, -16.66, -9.537e-07), (0.6882, -18.16, 0.5257), (-0.2629, -18.47, 0.5257), (-0.8506, -17.66, 0.5257), (-0.2629, -16.85, 0.5257), (0.6882, -17.16, 0.5257), (0.1625, -18.16, 0.8507), (0.5257, -17.66, 0.8507), (-0.4253, -17.97, 0.8507), (-0.4253, -17.35, 0.8507), (0.1625, -17.16, 0.8507), (0.0, 0.0, -1.0), (0.7236, -0.5257, -0.4472), (-0.2764, -0.8506, -0.4472), (-0.8944, 0.0, -0.4472), (-0.2764, 0.8506, -0.4472), (0.7236, 0.5257, -0.4472), (0.2764, -0.8506, 0.4472), (-0.7236, -0.5257, 0.4472), (-0.7236, 0.5257, 0.4472), (0.2764, 0.8506, 0.4472), (0.8944, 0.0, 0.4472), (0.0, 0.0, 1.0), (-0.1625, -0.5, -0.8507), (0.4253, -0.309, -0.8507), (0.2629, -0.809, -0.5257), (0.8506, 0.0, -0.5257), (0.4253, 0.309, -0.8507), (-0.5257, 0.0, -0.8507), (-0.6882, -0.5, -0.5257), (-0.1625, 0.5, -0.8507), (-0.6882, 0.5, -0.5257), (0.2629, 0.809, -0.5257), (0.9511, -0.309, 0.0), (0.9511, 0.309, 0.0), (0.0, -1.0, 0.0), (0.5878, -0.809, 0.0), (-0.9511, -0.309, 0.0), (-0.5878, -0.809, 0.0), (-0.5878, 0.809, 0.0), (-0.9511, 0.309, 0.0), (0.5878, 0.809, 0.0), (0.0, 1.0, 0.0), (0.6882, -0.5, 0.5257), (-0.2629, -0.809, 0.5257), (-0.8506, 0.0, 0.5257), (-0.2629, 0.809, 0.5257), (0.6882, 0.5, 0.5257), (0.1625, -0.5, 0.8507), (0.5257, 0.0, 0.8507), (-0.4253, -0.309, 0.8507), (-0.4253, 0.309, 0.8507), (0.1625, 0.5, 0.8507)], [], [(0, 13, 12), (1, 13, 15), (0, 12, 17), (0, 17, 19), (0, 19, 16), (1, 15, 22), (2, 14, 24), (3, 18, 26), (4, 20, 28), (5, 21, 30), (1, 22, 25), (2, 24, 27), (3, 26, 29), (4, 28, 31), (5, 30, 23), (6, 32, 37), (7, 33, 39), (8, 34, 40), (9, 35, 41), (10, 36, 38), (38, 41, 11), (38, 36, 41), (36, 9, 41), (41, 40, 11), (41, 35, 40), (35, 8, 40), (40, 39, 11), (40, 34, 39), (34, 7, 39), (39, 37, 11), (39, 33, 37), (33, 6, 37), (37, 38, 11), (37, 32, 38), (32, 10, 38), (23, 36, 10), (23, 30, 36), (30, 9, 36), (31, 35, 9), (31, 28, 35), (28, 8, 35), (29, 34, 8), (29, 26, 34), (26, 7, 34), (27, 33, 7), (27, 24, 33), (24, 6, 33), (25, 32, 6), (25, 22, 32), (22, 10, 32), (30, 31, 9), (30, 21, 31), (21, 4, 31), (28, 29, 8), (28, 20, 29), (20, 3, 29), (26, 27, 7), (26, 18, 27), (18, 2, 27), (24, 25, 6), (24, 14, 25), (14, 1, 25), (22, 23, 10), (22, 15, 23), (15, 5, 23), (16, 21, 5), (16, 19, 21), (19, 4, 21), (19, 20, 4), (19, 17, 20), (17, 3, 20), (17, 18, 3), (17, 12, 18), (12, 2, 18), (15, 16, 5), (15, 13, 16), (13, 0, 16), (12, 14, 2), (12, 13, 14), (13, 1, 14), (42, 55, 54), (43, 55, 57), (42, 54, 59), (42, 59, 61), (42, 61, 58), (43, 57, 64), (44, 56, 66), (45, 60, 68), (46, 62, 70), (47, 63, 72), (43, 64, 67), (44, 66, 69), (45, 68, 71), (46, 70, 73), (47, 72, 65), (48, 74, 79), (49, 75, 81), (50, 76, 82), (51, 77, 83), (52, 78, 80), (80, 83, 53), (80, 78, 83), (78, 51, 83), (83, 82, 53), (83, 77, 82), (77, 50, 82), (82, 81, 53), (82, 76, 81), (76, 49, 81), (81, 79, 53), (81, 75, 79), (75, 48, 79), (79, 80, 53), (79, 74, 80), (74, 52, 80), (65, 78, 52), (65, 72, 78), (72, 51, 78), (73, 77, 51), (73, 70, 77), (70, 50, 77), (71, 76, 50), (71, 68, 76), (68, 49, 76), (69, 75, 49), (69, 66, 75), (66, 48, 75), (67, 74, 48), (67, 64, 74), (64, 52, 74), (72, 73, 51), (72, 63, 73), (63, 46, 73), (70, 71, 50), (70, 62, 71), (62, 45, 71), (68, 69, 49), (68, 60, 69), (60, 44, 69), (66, 67, 48), (66, 56, 67), (56, 43, 67), (64, 65, 52), (64, 57, 65), (57, 47, 65), (58, 63, 47), (58, 61, 63), (61, 46, 63), (61, 62, 46), (61, 59, 62), (59, 45, 62), (59, 60, 45), (59, 54, 60), (54, 44, 60), (57, 58, 47), (57, 55, 58), (55, 42, 58), (54, 56, 44), (54, 55, 56), (55, 43, 56), (84, 97, 96), (85, 97, 99), (84, 96, 101), (84, 101, 103), (84, 103, 100), (85, 99, 106), (86, 98, 108), (87, 102, 110), (88, 104, 112), (89, 105, 114), (85, 106, 109), (86, 108, 111), (87, 110, 113), (88, 112, 115), (89, 114, 107), (90, 116, 121), (91, 117, 123), (92, 118, 124), (93, 119, 125), (94, 120, 122), (122, 125, 95), (122, 120, 125), (120, 93, 125), (125, 124, 95), (125, 119, 124), (119, 92, 124), (124, 123, 95), (124, 118, 123), (118, 91, 123), (123, 121, 95), (123, 117, 121), (117, 90, 121), (121, 122, 95), (121, 116, 122), (116, 94, 122), (107, 120, 94), (107, 114, 120), (114, 93, 120), (115, 119, 93), (115, 112, 119), (112, 92, 119), (113, 118, 92), (113, 110, 118), (110, 91, 118), (111, 117, 91), (111, 108, 117), (108, 90, 117), (109, 116, 90), (109, 106, 116), (106, 94, 116), (114, 115, 93), (114, 105, 115), (105, 88, 115), (112, 113, 92), (112, 104, 113), (104, 87, 113), (110, 111, 91), (110, 102, 111), (102, 86, 111), (108, 109, 90), (108, 98, 109), (98, 85, 109), (106, 107, 94), (106, 99, 107), (99, 89, 107), (100, 105, 89), (100, 103, 105), (103, 88, 105), (103, 104, 88), (103, 101, 104), (101, 87, 104), (101, 102, 87), (101, 96, 102), (96, 86, 102), (99, 100, 89), (99, 97, 100), (97, 84, 100), (96, 98, 86), (96, 97, 98), (97, 85, 98), (126, 139, 138), (127, 139, 141), (126, 138, 143), (126, 143, 145), (126, 145, 142), (127, 141, 148), (128, 140, 150), (129, 144, 152), (130, 146, 154), (131, 147, 156), (127, 148, 151), (128, 150, 153), (129, 152, 155), (130, 154, 157), (131, 156, 149), (132, 158, 163), (133, 159, 165), (134, 160, 166), (135, 161, 167), (136, 162, 164), (164, 167, 137), (164, 162, 167), (162, 135, 167), (167, 166, 137), (167, 161, 166), (161, 134, 166), (166, 165, 137), (166, 160, 165), (160, 133, 165), (165, 163, 137), (165, 159, 163), (159, 132, 163), (163, 164, 137), (163, 158, 164), (158, 136, 164), (149, 162, 136), (149, 156, 162), (156, 135, 162), (157, 161, 135), (157, 154, 161), (154, 134, 161), (155, 160, 134), (155, 152, 160), (152, 133, 160), (153, 159, 133), (153, 150, 159), (150, 132, 159), (151, 158, 132), (151, 148, 158), (148, 136, 158), (156, 157, 135), (156, 147, 157), (147, 130, 157), (154, 155, 134), (154, 146, 155), (146, 129, 155), (152, 153, 133), (152, 144, 153), (144, 128, 153), (150, 151, 132), (150, 140, 151), (140, 127, 151), (148, 149, 136), (148, 141, 149), (141, 131, 149), (142, 147, 131), (142, 145, 147), (145, 130, 147), (145, 146, 130), (145, 143, 146), (143, 129, 146), (143, 144, 129), (143, 138, 144), (138, 128, 144), (141, 142, 131), (141, 139, 142), (139, 126, 142), (138, 140, 128), (138, 139, 140), (139, 127, 140), (168, 181, 180), (169, 181, 183), (168, 180, 185), (168, 185, 187), (168, 187, 184), (169, 183, 190), (170, 182, 192), (171, 186, 194), (172, 188, 196), (173, 189, 198), (169, 190, 193), (170, 192, 195), (171, 194, 197), (172, 196, 199), (173, 198, 191), (174, 200, 205), (175, 201, 207), (176, 202, 208), (177, 203, 209), (178, 204, 206), (206, 209, 179), (206, 204, 209), (204, 177, 209), (209, 208, 179), (209, 203, 208), (203, 176, 208), (208, 207, 179), (208, 202, 207), (202, 175, 207), (207, 205, 179), (207, 201, 205), (201, 174, 205), (205, 206, 179), (205, 200, 206), (200, 178, 206), (191, 204, 178), (191, 198, 204), (198, 177, 204), (199, 203, 177), (199, 196, 203), (196, 176, 203), (197, 202, 176), (197, 194, 202), (194, 175, 202), (195, 201, 175), (195, 192, 201), (192, 174, 201), (193, 200, 174), (193, 190, 200), (190, 178, 200), (198, 199, 177), (198, 189, 199), (189, 172, 199), (196, 197, 176), (196, 188, 197), (188, 171, 197), (194, 195, 175), (194, 186, 195), (186, 170, 195), (192, 193, 174), (192, 182, 193), (182, 169, 193), (190, 191, 178), (190, 183, 191), (183, 173, 191), (184, 189, 173), (184, 187, 189), (187, 172, 189), (187, 188, 172), (187, 185, 188), (185, 171, 188), (185, 186, 171), (185, 180, 186), (180, 170, 186), (183, 184, 173), (183, 181, 184), (181, 168, 184), (180, 182, 170), (180, 181, 182), (181, 169, 182), (210, 223, 222), (211, 223, 225), (210, 222, 227), (210, 227, 229), (210, 229, 226), (211, 225, 232), (212, 224, 234), (213, 228, 236), (214, 230, 238), (215, 231, 240), (211, 232, 235), (212, 234, 237), (213, 236, 239), (214, 238, 241), (215, 240, 233), (216, 242, 247), (217, 243, 249), (218, 244, 250), (219, 245, 251), (220, 246, 248), (248, 251, 221), (248, 246, 251), (246, 219, 251), (251, 250, 221), (251, 245, 250), (245, 218, 250), (250, 249, 221), (250, 244, 249), (244, 217, 249), (249, 247, 221), (249, 243, 247), (243, 216, 247), (247, 248, 221), (247, 242, 248), (242, 220, 248), (233, 246, 220), (233, 240, 246), (240, 219, 246), (241, 245, 219), (241, 238, 245), (238, 218, 245), (239, 244, 218), (239, 236, 244), (236, 217, 244), (237, 243, 217), (237, 234, 243), (234, 216, 243), (235, 242, 216), (235, 232, 242), (232, 220, 242), (240, 241, 219), (240, 231, 241), (231, 214, 241), (238, 239, 218), (238, 230, 239), (230, 213, 239), (236, 237, 217), (236, 228, 237), (228, 212, 237), (234, 235, 216), (234, 224, 235), (224, 211, 235), (232, 233, 220), (232, 225, 233), (225, 215, 233), (226, 231, 215), (226, 229, 231), (229, 214, 231), (229, 230, 214), (229, 227, 230), (227, 213, 230), (227, 228, 213), (227, 222, 228), (222, 212, 228), (225, 226, 215), (225, 223, 226), (223, 210, 226), (222, 224, 212), (222, 223, 224), (223, 211, 224), (252, 265, 264), (253, 265, 267), (252, 264, 269), (252, 269, 271), (252, 271, 268), (253, 267, 274), (254, 266, 276), (255, 270, 278), (256, 272, 280), (257, 273, 282), (253, 274, 277), (254, 276, 279), (255, 278, 281), (256, 280, 283), (257, 282, 275), (258, 284, 289), (259, 285, 291), (260, 286, 292), (261, 287, 293), (262, 288, 290), (290, 293, 263), (290, 288, 293), (288, 261, 293), (293, 292, 263), (293, 287, 292), (287, 260, 292), (292, 291, 263), (292, 286, 291), (286, 259, 291), (291, 289, 263), (291, 285, 289), (285, 258, 289), (289, 290, 263), (289, 284, 290), (284, 262, 290), (275, 288, 262), (275, 282, 288), (282, 261, 288), (283, 287, 261), (283, 280, 287), (280, 260, 287), (281, 286, 260), (281, 278, 286), (278, 259, 286), (279, 285, 259), (279, 276, 285), (276, 258, 285), (277, 284, 258), (277, 274, 284), (274, 262, 284), (282, 283, 261), (282, 273, 283), (273, 256, 283), (280, 281, 260), (280, 272, 281), (272, 255, 281), (278, 279, 259), (278, 270, 279), (270, 254, 279), (276, 277, 258), (276, 266, 277), (266, 253, 277), (274, 275, 262), (274, 267, 275), (267, 257, 275), (268, 273, 257), (268, 271, 273), (271, 256, 273), (271, 272, 256), (271, 269, 272), (269, 255, 272), (269, 270, 255), (269, 264, 270), (264, 254, 270), (267, 268, 257), (267, 265, 268), (265, 252, 268), (264, 266, 254), (264, 265, 266), (265, 253, 266)])
me_icosphere.materials.append(mat_material_003)
me_icosphere.use_remesh_preserve_volume = False
me_icosphere.use_remesh_preserve_attributes = False
me_icosphere.use_mirror_vertex_groups = False
me_icosphere.update()
me_cube = bpy.data.meshes.new('Cube')
me_cube.from_pydata([(0.51, 1.52, -1.494), (0.51, -1.52, -1.494), (-1.49, -0.7652, -0.7396), (-1.49, 0.7652, -0.7396), (0.51, 1.52, 1.545), (0.51, -1.52, 1.545), (-1.49, -0.7652, 0.7908), (-1.49, 0.7652, 0.7908), (0.51, 3.049, 0.02556), (0.51, -3.049, 0.02556), (-1.49, -1.535, 0.02556), (-1.49, 1.535, 0.02556), (2.471, 1.746, -1.721), (2.471, -1.746, -1.721), (2.471, 1.746, 1.772), (2.471, -1.746, 1.772), (2.471, 3.504, 0.02556), (2.471, -3.504, 0.02556), (4.494, 1.744, -1.718), (4.494, -1.744, -1.718), (4.494, 1.744, 1.77), (4.494, -1.744, 1.77), (4.494, 3.5, 0.02556), (4.494, -3.5, 0.02556), (6.204, 0.8258, -0.8002), (6.204, -0.8258, -0.8002), (6.204, 0.8258, 0.8513), (6.204, -0.8258, 0.8513), (6.204, 1.657, 0.02556), (6.204, -1.657, 0.02556), (-2.281, -0.09959, -0.07402), (-2.281, 0.09959, -0.07402), (-2.281, -0.09959, 0.1252), (-2.281, 0.09959, 0.1252), (-2.281, -0.1998, 0.02556), (-2.281, 0.1998, 0.02556), (-3.311, 0.09959, -0.1289), (-3.336, 0.1998, -0.03251), (-3.361, 0.09959, 0.06386), (-3.361, -0.09959, 0.06386), (-3.336, -0.1998, -0.03251), (-3.311, -0.09959, -0.1289), (-2.895, 0.1998, 0.02887), (-2.908, -0.09959, 0.1276), (-2.895, -0.1998, 0.02887), (-2.881, -0.09959, -0.06982), (-2.881, 0.09959, -0.06982), (-2.908, 0.09959, 0.1276), (-3.653, 0.05368, -0.1978), (-3.701, 0.05368, -0.1017), (-3.677, 0.1077, -0.1497), (-3.701, -0.05368, -0.1017), (-3.677, -0.1077, -0.1497), (-3.653, -0.05368, -0.1978)], [], [(0, 1, 2, 3), (4, 7, 6, 5), (9, 1, 13, 17), (9, 5, 6, 10), (11, 3, 31, 35), (8, 0, 3, 11), (4, 8, 11, 7), (10, 6, 32, 34), (1, 9, 10, 2), (5, 9, 17, 15), (15, 17, 23, 21), (12, 16, 22, 18), (8, 4, 14, 16), (1, 0, 12, 13), (0, 8, 16, 12), (4, 5, 15, 14), (20, 21, 27, 26), (23, 19, 25, 29), (13, 12, 18, 19), (17, 13, 19, 23), (14, 15, 21, 20), (16, 14, 20, 22), (22, 20, 26, 28), (18, 22, 28, 24), (21, 23, 29, 27), (19, 18, 24, 25), (6, 7, 33, 32), (7, 11, 35, 33), (3, 2, 30, 31), (2, 10, 34, 30), (46, 45, 41, 36), (47, 42, 37, 38), (45, 44, 40, 41), (44, 43, 39, 40), (42, 46, 36, 37), (43, 47, 38, 39), (32, 33, 47, 43), (35, 31, 46, 42), (34, 32, 43, 44), (30, 34, 44, 45), (33, 35, 42, 47), (31, 30, 45, 46), (36, 41, 53, 48), (38, 37, 50, 49), (41, 40, 52, 53), (40, 39, 51, 52), (37, 36, 48, 50), (39, 38, 49, 51)])
me_cube.materials.append(mat_material_001)
me_cube.use_remesh_preserve_volume = False
me_cube.use_remesh_preserve_attributes = False
me_cube.use_mirror_vertex_groups = False
me_cube.update()
arm_armature = bpy.data.armatures.new('Armature')  # bones are not reproduced

# ---- objects
ob_armature = bpy.data.objects.new('Armature', arm_armature)
ob_cube_003 = bpy.data.objects.new('Cube.003', me_cube_015)
ob_cube_008 = bpy.data.objects.new('Cube.008', me_cube_011)
ob_cube_002 = bpy.data.objects.new('Cube.002', me_cube_002)
ob_cube_001 = bpy.data.objects.new('Cube.001', me_cube_001)
ob_icosphere = bpy.data.objects.new('Icosphere', me_icosphere)
ob_cube = bpy.data.objects.new('Cube', me_cube)

# ---- transforms, parenting, visibility, modifiers, constraints
ob_armature.location = (4.672, 1.855, -1.382)
ob_armature.rotation_euler = (-1.628, -0.0, -1.951)
ob_armature.show_in_front = True
ob_armature.lineart.crease_threshold = 0.0
ob_cube_003.parent = ob_armature
ob_cube_003.matrix_parent_inverse = Matrix(((-0.371, -0.9287, 7.451e-09, 3.456), (-0.05265, 0.02103, -0.9984, -1.172), (0.9272, -0.3704, -0.0567, -3.723), (0.0, 0.0, 0.0, 1.0)))
ob_cube_003.location = (2.816, 6.527, -1.192e-07)
ob_cube_003.rotation_euler = (3.632e-08, -4.377e-08, -1.571)
ob_cube_003.scale = (1.0, 1.0, 1.0)
ob_cube_003.lock_rotations_4d = False
ob_cube_003.empty_display_type = 'ARROWS'
ob_cube_003.lineart.crease_threshold = 0.0
_vg = ob_cube_003.vertex_groups.new(name='Bone.032')
_vg.add([0, 1, 2, 3, 4, 5, 6, 7, 8, 9, 10, 11], 1.0, 'REPLACE')
_vg = ob_cube_003.vertex_groups.new(name='Bone')
_vg = ob_cube_003.vertex_groups.new(name='Bone.001')
_vg = ob_cube_003.vertex_groups.new(name='Bone.002')
_vg = ob_cube_003.vertex_groups.new(name='Bone.003')
_vg = ob_cube_003.vertex_groups.new(name='Bone.004')
_vg = ob_cube_003.vertex_groups.new(name='Bone.005')
_vg = ob_cube_003.vertex_groups.new(name='Bone.006')
_vg = ob_cube_003.vertex_groups.new(name='Bone.007')
_vg = ob_cube_003.vertex_groups.new(name='Bone.008')
_vg = ob_cube_003.vertex_groups.new(name='Bone.009')
_vg = ob_cube_003.vertex_groups.new(name='Bone.010')
_vg = ob_cube_003.vertex_groups.new(name='Bone.011')
_vg = ob_cube_003.vertex_groups.new(name='Bone.012')
_vg = ob_cube_003.vertex_groups.new(name='Bone.013')
_vg = ob_cube_003.vertex_groups.new(name='Bone.014')
_vg = ob_cube_003.vertex_groups.new(name='Bone.015')
_vg = ob_cube_003.vertex_groups.new(name='Bone.016')
_vg = ob_cube_003.vertex_groups.new(name='Bone.017')
_vg = ob_cube_003.vertex_groups.new(name='Bone.018')
_vg = ob_cube_003.vertex_groups.new(name='Bone.019')
_vg = ob_cube_003.vertex_groups.new(name='Bone.020')
_vg = ob_cube_003.vertex_groups.new(name='Bone.021')
_vg = ob_cube_003.vertex_groups.new(name='Bone.022')
_vg = ob_cube_003.vertex_groups.new(name='Bone.023')
_vg = ob_cube_003.vertex_groups.new(name='Bone.024')
_vg = ob_cube_003.vertex_groups.new(name='Bone.025')
_vg = ob_cube_003.vertex_groups.new(name='Bone.026')
_vg = ob_cube_003.vertex_groups.new(name='Bone.027')
_vg = ob_cube_003.vertex_groups.new(name='Bone.028')
_vg = ob_cube_003.vertex_groups.new(name='Bone.029')
_vg = ob_cube_003.vertex_groups.new(name='Bone.030')
_vg = ob_cube_003.vertex_groups.new(name='Bone.031')
_vg = ob_cube_003.vertex_groups.new(name='Bone.033')
_m = ob_cube_003.modifiers.new('Armature', 'ARMATURE')
_m.object = ob_armature
ob_cube_008.parent = ob_armature
ob_cube_008.matrix_parent_inverse = Matrix(((-0.371, -0.9287, 7.451e-09, 3.456), (-0.05265, 0.02103, -0.9984, -1.172), (0.9272, -0.3704, -0.0567, -3.723), (0.0, 0.0, 0.0, 1.0)))
ob_cube_008.location = (6.246, 0.03351, -1.942)
ob_cube_008.rotation_euler = (-1.576, 7.986e-09, 1.185)
ob_cube_008.scale = (0.2007, 0.2007, 0.2007)
ob_cube_008.lineart.crease_threshold = 0.0
_vg = ob_cube_008.vertex_groups.new(name='Bone.032')
_vg = ob_cube_008.vertex_groups.new(name='Bone')
for _i, _w in zip([180, 181, 182, 183, 184, 185, 186, 187, 189, 191], [0.05632, 0.9614, 0.4774, 0.9773, 0.06462, 0.962, 0.4746, 0.9758, 0.01682, 0.01286]): _vg.add([_i], _w, 'REPLACE')
_vg = ob_cube_008.vertex_groups.new(name='Bone.001')
for _i, _w in zip([180, 182, 184, 186, 188, 189, 190, 191, 192, 193, 194, 195, 196, 197, 198, 199, 200, 201, 202, 203, 204, 205, 206, 207, 228, 229, 230, 231], [0.9437, 0.5226, 0.9354, 0.5254, 0.995, 0.9666, 0.9945, 0.9686, 1.0, 1.0, 1.0, 1.0, 0.7761, 0.8483, 0.79, 0.8168, 0.5168, 0.5714, 0.5207, 0.5707, 0.4391, 0.3019, 0.4325, 0.3249, 1.0, 1.0, 0.9997, 0.9999]): _vg.add([_i], _w, 'REPLACE')
_vg = ob_cube_008.vertex_groups.new(name='Bone.002')
for _i, _w in zip([204, 205, 206, 207, 208, 209, 210, 211, 212, 213, 214, 215, 216, 217, 218, 219, 220, 221, 222, 223, 232, 233, 234, 235], [0.5609, 0.6981, 0.5675, 0.6751, 0.8625, 0.8784, 0.8612, 0.8312, 0.9767, 0.9728, 0.9761, 0.9646, 0.9998, 0.9998, 0.9996, 0.9995, 0.9943, 0.9931, 0.9906, 0.9896, 0.9997, 0.9996, 0.9997, 0.9999]): _vg.add([_i], _w, 'REPLACE')
_vg = ob_cube_008.vertex_groups.new(name='Bone.003')
_vg.add([220, 221, 222, 223, 224, 225, 226, 227, 236, 237, 238, 239], 1.0, 'REPLACE')
_vg = ob_cube_008.vertex_groups.new(name='Bone.004')
for _i, _w in zip([120, 121, 122, 123, 124, 125, 126, 127, 129, 131], [0.1351, 0.9575, 0.8182, 0.9801, 0.09043, 0.9651, 0.9266, 0.9856, 0.0657, 0.04928]): _vg.add([_i], _w, 'REPLACE')
_vg = ob_cube_008.vertex_groups.new(name='Bone.005')
for _i, _w in zip([120, 121, 122, 124, 125, 126, 128, 129, 130, 131, 132, 133, 134, 135, 136, 137, 138, 139, 140, 141, 142, 143, 144, 145, 146, 147, 148, 149, 150, 151, 155, 168, 169, 170, 171], [0.8649, 0.03503, 0.1818, 0.9096, 0.01987, 0.07344, 0.9803, 0.9343, 0.9949, 0.9504, 1.0, 1.0, 1.0, 1.0, 0.9482, 0.9683, 0.9536, 0.983, 0.8824, 0.9439, 0.8839, 0.9508, 0.5016, 0.743, 0.5152, 0.7933, 0.1424, 0.2337, 0.1602, 0.4835, 0.04054, 1.0, 1.001, 0.9997, 0.9998]): _vg.add([_i], _w, 'REPLACE')
_vg = ob_cube_008.vertex_groups.new(name='Bone.006')
for _i, _w in zip([136, 137, 138, 140, 141, 142, 143, 144, 145, 146, 147, 148, 149, 150, 151, 152, 153, 154, 155, 156, 157, 158, 159, 160, 161, 162, 163, 172, 173, 174, 175], [0.05179, 0.01345, 0.04284, 0.1176, 0.0561, 0.1161, 0.04838, 0.4984, 0.257, 0.4848, 0.2067, 0.8576, 0.7663, 0.8398, 0.5165, 0.9821, 0.9776, 0.9829, 0.9547, 0.9997, 0.9993, 0.9999, 0.9994, 0.992, 0.9874, 0.9956, 0.9891, 0.9998, 0.9998, 0.9998, 0.9999]): _vg.add([_i], _w, 'REPLACE')
_vg = ob_cube_008.vertex_groups.new(name='Bone.007')
for _i, _w in zip([164, 165, 166, 167, 176, 177, 178, 179], [0.9999, 0.9999, 0.9999, 0.9999, 0.9947, 0.9796, 0.9909, 0.9923]): _vg.add([_i], _w, 'REPLACE')
_vg = ob_cube_008.vertex_groups.new(name='Bone.008')
for _i, _w in zip([60, 61, 62, 63, 64, 65, 66, 67, 68, 69, 70, 71], [0.7445, 0.9804, 0.9375, 0.9905, 0.1988, 0.9652, 0.8921, 0.9853, 0.0653, 0.05859, 0.001019, 0.04363]): _vg.add([_i], _w, 'REPLACE')
_vg = ob_cube_008.vertex_groups.new(name='Bone.009')
for _i, _w in zip([60, 62, 64, 65, 66, 68, 69, 70, 71, 72, 73, 74, 75, 76, 77, 78, 79, 80, 81, 82, 83, 84, 85, 86, 87, 88, 89, 90, 91, 95, 108, 109, 110, 111], [0.2555, 0.06255, 0.8012, 0.01955, 0.1079, 0.9347, 0.9414, 0.9745, 0.9532, 1.0, 1.0, 1.0, 1.0, 0.9338, 0.9582, 0.9324, 0.9526, 0.8653, 0.9411, 0.8549, 0.901, 0.4974, 0.7814, 0.5031, 0.6896, 0.1216, 0.1869, 0.1225, 0.2793, 0.002257, 0.9999, 1.0, 0.9996, 0.9995]): _vg.add([_i], _w, 'REPLACE')
_vg = ob_cube_008.vertex_groups.new(name='Bone.010')
for _i, _w in zip([76, 77, 78, 79, 80, 81, 82, 83, 84, 85, 86, 87, 88, 89, 90, 91, 92, 93, 94, 95, 96, 97, 98, 99, 100, 101, 102, 103, 112, 113, 114, 115], [0.06621, 0.03355, 0.06761, 0.04474, 0.1347, 0.05886, 0.1451, 0.09901, 0.5026, 0.2186, 0.4969, 0.3104, 0.8784, 0.8131, 0.8775, 0.7207, 0.9879, 0.989, 0.988, 0.9739, 0.9998, 0.9993, 0.9998, 0.9991, 0.9943, 0.9874, 0.9932, 0.9867, 0.9999, 0.9999, 0.9998, 0.9999]): _vg.add([_i], _w, 'REPLACE')
_vg = ob_cube_008.vertex_groups.new(name='Bone.011')
for _i, _w in zip([104, 105, 106, 107, 116, 117, 118, 119], [1.0, 0.9999, 0.9999, 0.9999, 0.998, 0.9951, 0.9911, 0.9921]): _vg.add([_i], _w, 'REPLACE')
_vg = ob_cube_008.vertex_groups.new(name='Bone.012')
for _i, _w in zip([0, 1, 2, 3, 4, 5, 6, 7, 9, 11], [0.148, 0.9531, 0.8249, 0.978, 0.1167, 0.9601, 0.9364, 0.9832, 0.05974, 0.03079]): _vg.add([_i], _w, 'REPLACE')
_vg = ob_cube_008.vertex_groups.new(name='Bone.013')
for _i, _w in zip([0, 1, 2, 4, 5, 6, 8, 9, 10, 11, 12, 13, 14, 15, 16, 17, 18, 19, 20, 21, 22, 23, 24, 25, 26, 27, 28, 29, 30, 31, 48, 49, 50, 51], [0.852, 0.04379, 0.1751, 0.8833, 0.02976, 0.06362, 0.9774, 0.9403, 0.9916, 0.9596, 1.0, 1.0, 1.0, 1.0, 0.9331, 0.9432, 0.9467, 0.9811, 0.8631, 0.9126, 0.8741, 0.9462, 0.498, 0.7052, 0.5064, 0.7612, 0.1345, 0.253, 0.1082, 0.2253, 1.0, 1.0, 0.9998, 0.9998]): _vg.add([_i], _w, 'REPLACE')
_vg = ob_cube_008.vertex_groups.new(name='Bone.014')
for _i, _w in zip([16, 17, 18, 20, 21, 22, 23, 24, 25, 26, 27, 28, 29, 30, 31, 32, 33, 34, 35, 36, 37, 38, 39, 40, 41, 42, 43, 52, 53, 54, 55], [0.06686, 0.05682, 0.05333, 0.1369, 0.08742, 0.1259, 0.05382, 0.502, 0.2948, 0.4936, 0.2388, 0.8655, 0.747, 0.8918, 0.7747, 0.9844, 0.9776, 0.9897, 0.9842, 0.9996, 0.999, 0.9999, 0.9992, 0.9907, 0.9854, 0.9965, 0.9881, 0.9998, 0.9999, 0.9999, 0.9998]): _vg.add([_i], _w, 'REPLACE')
_vg = ob_cube_008.vertex_groups.new(name='Bone.015')
for _i, _w in zip([44, 45, 46, 47, 56, 57, 58, 59], [0.9999, 0.9999, 1.0, 0.9999, 0.9953, 0.9983, 0.9924, 0.9914]): _vg.add([_i], _w, 'REPLACE')
_vg = ob_cube_008.vertex_groups.new(name='Bone.016')
for _i, _w in zip([240, 241, 242, 243, 244, 245, 246, 247, 249, 251], [0.05945, 0.9554, 0.4884, 0.9803, 0.08314, 0.9519, 0.4655, 0.9721, 0.004728, 0.009208]): _vg.add([_i], _w, 'REPLACE')
_vg = ob_cube_008.vertex_groups.new(name='Bone.017')
for _i, _w in zip([240, 241, 242, 244, 245, 246, 247, 248, 249, 250, 251, 252, 253, 254, 255, 256, 257, 258, 259, 260, 261, 262, 263, 264, 265, 266, 267, 268, 269, 270, 271, 272, 273, 274, 275, 288, 289, 290, 291], [0.9406, 0.03921, 0.5116, 0.9169, 0.04624, 0.5345, 0.005806, 0.995, 0.9726, 0.9903, 0.9704, 1.0, 1.0, 1.0, 1.0, 0.8249, 0.9584, 0.8295, 0.9698, 0.5644, 0.9387, 0.5722, 0.9165, 0.4741, 0.8012, 0.4905, 0.8275, 0.2017, 0.3828, 0.2331, 0.637, 0.05918, 0.1023, 0.06238, 0.1443, 1.0, 1.0, 0.9997, 1.0]): _vg.add([_i], _w, 'REPLACE')
_vg = ob_cube_008.vertex_groups.new(name='Bone.018')
for _i, _w in zip([256, 257, 258, 259, 260, 261, 262, 263, 264, 265, 266, 267, 268, 269, 270, 271, 272, 273, 274, 275, 276, 277, 278, 279, 280, 281, 282, 283, 292, 293, 294, 295], [0.1751, 0.03324, 0.1705, 0.01039, 0.4356, 0.06128, 0.4278, 0.08354, 0.5259, 0.1988, 0.5095, 0.1725, 0.7983, 0.6172, 0.7669, 0.363, 0.9408, 0.8977, 0.9376, 0.8557, 0.9995, 0.9996, 0.9997, 0.9998, 0.9894, 0.9907, 0.993, 0.9942, 0.999, 0.999, 0.9992, 0.9993]): _vg.add([_i], _w, 'REPLACE')
_vg = ob_cube_008.vertex_groups.new(name='Bone.019')
for _i, _w in zip([284, 285, 286, 287, 296, 297, 298, 299], [1.0, 1.0, 1.0, 1.0, 0.9963, 0.9977, 0.9968, 0.9956]): _vg.add([_i], _w, 'REPLACE')
_vg = ob_cube_008.vertex_groups.new(name='Bone.020')
for _i, _w in zip([300, 301, 302, 303, 304, 305, 306, 307, 309, 310, 311], [0.08523, 0.916, 0.4502, 0.9483, 0.1276, 0.909, 0.4107, 0.9308, 0.05394, 0.01933, 0.05744]): _vg.add([_i], _w, 'REPLACE')
_vg = ob_cube_008.vertex_groups.new(name='Bone.021')
for _i, _w in zip([300, 301, 302, 303, 304, 305, 306, 307, 308, 309, 310, 311, 312, 313, 314, 315, 316, 317, 318, 319, 320, 321, 322, 323, 324, 325, 326, 327, 328, 330, 331, 335, 348, 349, 350, 351], [0.9148, 0.08396, 0.5498, 0.05175, 0.8724, 0.09104, 0.5893, 0.06923, 0.9875, 0.9461, 0.9653, 0.9426, 1.0, 1.0, 1.0, 1.0, 0.9571, 0.9992, 0.9188, 0.8682, 0.8986, 0.9791, 0.8382, 0.7586, 0.4799, 0.05823, 0.4705, 0.2958, 0.1293, 0.145, 0.1597, 0.008345, 1.0, 1.0, 0.999, 0.9998]): _vg.add([_i], _w, 'REPLACE')
_vg = ob_cube_008.vertex_groups.new(name='Bone.022')
for _i, _w in zip([316, 318, 319, 320, 322, 323, 324, 325, 326, 327, 328, 329, 330, 331, 332, 333, 334, 335, 336, 337, 338, 339, 340, 341, 342, 343, 352, 353, 354, 355], [0.03577, 0.08121, 0.1318, 0.1014, 0.1618, 0.2414, 0.5201, 0.9418, 0.5295, 0.7042, 0.8707, 0.9846, 0.855, 0.8403, 0.9836, 0.9907, 0.9794, 0.9708, 0.9974, 0.9986, 0.9913, 1.0, 0.9337, 0.9735, 0.5238, 0.9382, 0.9998, 0.9996, 0.9998, 0.9999]): _vg.add([_i], _w, 'REPLACE')
_vg = ob_cube_008.vertex_groups.new(name='Bone.023')
for _i, _w in zip([340, 341, 342, 343, 344, 345, 346, 347, 356, 357, 358, 359], [0.06633, 0.002923, 0.4762, 0.06178, 1.0, 0.9999, 1.0, 1.0, 0.9962, 0.9988, 0.9971, 0.9953]): _vg.add([_i], _w, 'REPLACE')
_vg = ob_cube_008.vertex_groups.new(name='Bone.024')
for _i, _w in zip([360, 361, 362, 363, 364, 365, 366, 367, 369, 370, 371], [0.1291, 0.9395, 0.9348, 0.9794, 0.1881, 0.9344, 0.7397, 0.9647, 0.06278, 0.03409, 0.07578]): _vg.add([_i], _w, 'REPLACE')
_vg = ob_cube_008.vertex_groups.new(name='Bone.025')
for _i, _w in zip([360, 361, 362, 364, 365, 366, 367, 368, 369, 370, 371, 372, 373, 374, 375, 376, 377, 378, 379, 380, 381, 382, 383, 384, 385, 386, 387, 388, 390, 391, 395, 408, 409, 410, 411], [0.8709, 0.06046, 0.06523, 0.8119, 0.06559, 0.2603, 0.02065, 0.9863, 0.9372, 0.958, 0.9242, 1.0, 1.0, 1.0, 1.0, 0.7989, 0.9392, 0.792, 0.8892, 0.5422, 0.9131, 0.558, 0.7976, 0.4381, 0.07142, 0.4507, 0.5719, 0.1204, 0.143, 0.2856, 0.04394, 1.0, 1.0, 0.9989, 0.9999]): _vg.add([_i], _w, 'REPLACE')
_vg = ob_cube_008.vertex_groups.new(name='Bone.026')
for _i, _w in zip([376, 377, 378, 379, 380, 381, 382, 383, 384, 385, 386, 387, 388, 389, 390, 391, 392, 393, 394, 395, 396, 397, 398, 399, 400, 401, 402, 403, 412, 413, 414, 415], [0.2011, 0.06083, 0.208, 0.1108, 0.4578, 0.08689, 0.442, 0.2024, 0.5619, 0.9286, 0.5493, 0.4281, 0.8796, 0.9769, 0.857, 0.7144, 0.9834, 0.9884, 0.9778, 0.953, 0.9997, 0.9995, 0.9998, 0.9996, 0.9914, 0.9889, 0.9953, 0.9912, 0.9998, 0.9997, 0.9997, 0.9999]): _vg.add([_i], _w, 'REPLACE')
_vg = ob_cube_008.vertex_groups.new(name='Bone.027')
for _i, _w in zip([404, 405, 406, 407, 416, 417, 418, 419], [1.0, 1.0, 0.9999, 1.0, 0.995, 0.9804, 0.9921, 0.9932]): _vg.add([_i], _w, 'REPLACE')
_vg = ob_cube_008.vertex_groups.new(name='Bone.028')
for _i, _w in zip([421, 423, 425, 427], [0.9548, 0.9693, 0.9622, 0.982]): _vg.add([_i], _w, 'REPLACE')
_vg = ob_cube_008.vertex_groups.new(name='Bone.029')
for _i, _w in zip([420, 421, 422, 423, 424, 425, 426, 428, 429, 430, 431, 432, 433, 434, 435, 436, 437, 438, 439, 440, 441, 442, 443, 444, 445, 446, 447, 448, 449, 450, 451, 452, 453, 454, 455, 468, 469, 470, 471], [0.9826, 0.04035, 0.9821, 0.01141, 0.9896, 0.02562, 0.991, 0.9985, 0.9983, 0.9994, 0.9991, 1.0, 1.0, 1.0, 1.0, 0.8466, 0.931, 0.8559, 0.9846, 0.566, 0.9336, 0.5691, 0.9335, 0.492, 0.7937, 0.4944, 0.7938, 0.2776, 0.6163, 0.2804, 0.6169, 0.1276, 0.2276, 0.124, 0.2377, 1.0, 1.0, 1.0, 1.0]): _vg.add([_i], _w, 'REPLACE')
_vg = ob_cube_008.vertex_groups.new(name='Bone.030')
for _i, _w in zip([436, 437, 438, 440, 441, 442, 443, 444, 445, 446, 447, 448, 449, 450, 451, 452, 453, 454, 455, 456, 457, 458, 459, 460, 461, 462, 463, 472, 473, 474, 475], [0.1534, 0.06902, 0.1441, 0.434, 0.06641, 0.4309, 0.06652, 0.508, 0.2063, 0.5056, 0.2062, 0.7224, 0.3837, 0.7196, 0.3831, 0.8724, 0.7724, 0.876, 0.7623, 0.9993, 0.9998, 0.9993, 0.9998, 0.9868, 0.9936, 0.9871, 0.9939, 0.9969, 0.997, 0.9974, 0.9974]): _vg.add([_i], _w, 'REPLACE')
_vg = ob_cube_008.vertex_groups.new(name='Bone.031')
for _i, _w in zip([464, 465, 466, 467, 476, 477, 478, 479], [0.9999, 0.9999, 0.9999, 0.9999, 0.9942, 0.9936, 0.997, 0.9983]): _vg.add([_i], _w, 'REPLACE')
_vg = ob_cube_008.vertex_groups.new(name='Bone.033')
_m = ob_cube_008.modifiers.new('Armature', 'ARMATURE')
_m.object = ob_armature
ob_cube_002.parent = ob_armature
ob_cube_002.matrix_parent_inverse = Matrix(((-0.371, -0.9287, 7.451e-09, 3.456), (-0.05265, 0.02103, -0.9984, -1.172), (0.9272, -0.3704, -0.0567, -3.723), (0.0, 0.0, 0.0, 1.0)))
ob_cube_002.location = (4.453, 4.665, -0.6006)
ob_cube_002.rotation_euler = (3.632e-08, -4.377e-08, -1.571)
ob_cube_002.scale = (1.0, 1.0, 1.0)
ob_cube_002.lock_rotations_4d = False
ob_cube_002.empty_display_type = 'ARROWS'
ob_cube_002.lineart.crease_threshold = 0.0
_vg = ob_cube_002.vertex_groups.new(name='Bone.032')
_vg = ob_cube_002.vertex_groups.new(name='Bone')
_vg = ob_cube_002.vertex_groups.new(name='Bone.001')
_vg = ob_cube_002.vertex_groups.new(name='Bone.002')
_vg = ob_cube_002.vertex_groups.new(name='Bone.003')
_vg = ob_cube_002.vertex_groups.new(name='Bone.004')
_vg = ob_cube_002.vertex_groups.new(name='Bone.005')
_vg = ob_cube_002.vertex_groups.new(name='Bone.006')
_vg = ob_cube_002.vertex_groups.new(name='Bone.007')
_vg = ob_cube_002.vertex_groups.new(name='Bone.008')
_vg = ob_cube_002.vertex_groups.new(name='Bone.009')
_vg = ob_cube_002.vertex_groups.new(name='Bone.010')
_vg = ob_cube_002.vertex_groups.new(name='Bone.011')
_vg = ob_cube_002.vertex_groups.new(name='Bone.012')
_vg = ob_cube_002.vertex_groups.new(name='Bone.013')
_vg = ob_cube_002.vertex_groups.new(name='Bone.014')
_vg = ob_cube_002.vertex_groups.new(name='Bone.015')
_vg = ob_cube_002.vertex_groups.new(name='Bone.016')
_vg = ob_cube_002.vertex_groups.new(name='Bone.017')
_vg = ob_cube_002.vertex_groups.new(name='Bone.018')
_vg = ob_cube_002.vertex_groups.new(name='Bone.019')
_vg = ob_cube_002.vertex_groups.new(name='Bone.020')
_vg = ob_cube_002.vertex_groups.new(name='Bone.021')
_vg = ob_cube_002.vertex_groups.new(name='Bone.022')
_vg = ob_cube_002.vertex_groups.new(name='Bone.023')
_vg = ob_cube_002.vertex_groups.new(name='Bone.024')
_vg = ob_cube_002.vertex_groups.new(name='Bone.025')
_vg = ob_cube_002.vertex_groups.new(name='Bone.026')
_vg = ob_cube_002.vertex_groups.new(name='Bone.027')
_vg = ob_cube_002.vertex_groups.new(name='Bone.028')
_vg = ob_cube_002.vertex_groups.new(name='Bone.029')
_vg = ob_cube_002.vertex_groups.new(name='Bone.030')
_vg = ob_cube_002.vertex_groups.new(name='Bone.031')
_vg = ob_cube_002.vertex_groups.new(name='Bone.033')
for _i, _w in zip([0, 1, 2, 3, 4, 5, 6, 7, 8, 9, 10, 11, 12, 13, 14, 15, 16, 17, 18, 19, 20, 21, 22, 23, 24, 25, 26, 27, 28, 29, 30, 31, 32, 33, 34, 35, 36, 37, 38, 39, 40, 41, 42, 43, 44, 45, 46, 47, 48, 49, 50, 51, 52, 53, 54, 55, 56, 57, 58, 59, 60, 61, 62, 63, 64, 65, 66, 67, 68, 69, 70, 71, 72, 73, 74, 75, 76, 77, 78, 79, 80, 81, 82, 83, 84, 85, 86, 87, 88, 89, 90, 91, 92, 93, 94, 95], [1.0, 1.0, 1.0, 1.0, 1.0, 1.0, 1.0, 1.0, 1.0, 1.0, 1.0, 1.0, 1.0, 1.0, 1.0, 1.0, 1.0, 1.0, 1.0, 1.0, 1.0, 1.0, 1.0, 1.0, 0.9985, 0.9985, 0.9985, 0.9985, 0.9985, 0.9985, 0.9981, 0.9982, 0.9983, 0.9983, 0.9983, 0.9982, 0.9974, 0.9978, 0.9978, 0.9975, 0.9971, 0.9977, 0.9984, 0.9984, 0.9984, 0.9984, 0.9984, 0.9984, 0.9988, 0.9988, 0.9988, 0.9988, 0.9988, 0.9988, 0.9985, 0.9986, 0.9987, 0.9986, 0.9986, 0.9985, 0.9981, 0.9981, 0.9978, 0.9974, 0.9979, 0.9982, 0.9987, 0.9988, 0.9988, 0.9988, 0.9988, 0.9987, 1.0, 1.0, 1.0, 1.0, 1.0, 1.0, 1.0, 1.0, 1.0, 1.0, 1.0, 1.0, 1.0, 1.0, 1.0, 1.0, 1.0, 1.0, 1.0, 1.0, 1.0, 1.0, 1.0, 1.0]): _vg.add([_i], _w, 'REPLACE')
_m = ob_cube_002.modifiers.new('Armature', 'ARMATURE')
_m.object = ob_armature
ob_cube_001.parent = ob_armature
ob_cube_001.matrix_parent_inverse = Matrix(((-0.371, -0.9287, 7.451e-09, 3.456), (-0.05265, 0.02103, -0.9984, -1.172), (0.9272, -0.3704, -0.0567, -3.723), (0.0, 0.0, 0.0, 1.0)))
ob_cube_001.location = (4.453, 4.665, -0.6006)
ob_cube_001.rotation_euler = (3.632e-08, -4.377e-08, -1.571)
ob_cube_001.scale = (1.0, 1.0, 1.0)
ob_cube_001.lock_rotations_4d = False
ob_cube_001.empty_display_type = 'ARROWS'
ob_cube_001.lineart.crease_threshold = 0.0
_vg = ob_cube_001.vertex_groups.new(name='Bone.032')
_vg = ob_cube_001.vertex_groups.new(name='Bone')
_vg = ob_cube_001.vertex_groups.new(name='Bone.001')
_vg = ob_cube_001.vertex_groups.new(name='Bone.002')
_vg = ob_cube_001.vertex_groups.new(name='Bone.003')
_vg = ob_cube_001.vertex_groups.new(name='Bone.004')
_vg = ob_cube_001.vertex_groups.new(name='Bone.005')
_vg = ob_cube_001.vertex_groups.new(name='Bone.006')
_vg = ob_cube_001.vertex_groups.new(name='Bone.007')
_vg = ob_cube_001.vertex_groups.new(name='Bone.008')
_vg = ob_cube_001.vertex_groups.new(name='Bone.009')
_vg = ob_cube_001.vertex_groups.new(name='Bone.010')
_vg = ob_cube_001.vertex_groups.new(name='Bone.011')
_vg = ob_cube_001.vertex_groups.new(name='Bone.012')
_vg = ob_cube_001.vertex_groups.new(name='Bone.013')
_vg = ob_cube_001.vertex_groups.new(name='Bone.014')
_vg = ob_cube_001.vertex_groups.new(name='Bone.015')
_vg = ob_cube_001.vertex_groups.new(name='Bone.016')
_vg = ob_cube_001.vertex_groups.new(name='Bone.017')
_vg = ob_cube_001.vertex_groups.new(name='Bone.018')
_vg = ob_cube_001.vertex_groups.new(name='Bone.019')
_vg = ob_cube_001.vertex_groups.new(name='Bone.020')
_vg = ob_cube_001.vertex_groups.new(name='Bone.021')
_vg = ob_cube_001.vertex_groups.new(name='Bone.022')
_vg = ob_cube_001.vertex_groups.new(name='Bone.023')
_vg = ob_cube_001.vertex_groups.new(name='Bone.024')
_vg = ob_cube_001.vertex_groups.new(name='Bone.025')
_vg = ob_cube_001.vertex_groups.new(name='Bone.026')
_vg = ob_cube_001.vertex_groups.new(name='Bone.027')
_vg = ob_cube_001.vertex_groups.new(name='Bone.028')
_vg = ob_cube_001.vertex_groups.new(name='Bone.029')
_vg = ob_cube_001.vertex_groups.new(name='Bone.030')
_vg = ob_cube_001.vertex_groups.new(name='Bone.031')
_vg = ob_cube_001.vertex_groups.new(name='Bone.033')
_vg.add([0, 1, 2, 3, 4, 5, 6, 7, 8, 9, 10, 11, 12, 13, 14, 15, 16, 17, 18, 19, 20, 21, 22, 23, 24, 25, 26, 27, 28, 29, 30, 31, 32, 33, 34, 35, 36, 37, 38, 39, 40, 41], 1.0, 'REPLACE')
_m = ob_cube_001.modifiers.new('Armature', 'ARMATURE')
_m.object = ob_armature
ob_icosphere.parent = ob_armature
ob_icosphere.matrix_parent_inverse = Matrix(((-0.371, -0.9287, 7.451e-09, 3.456), (-0.05265, 0.02103, -0.9984, -1.172), (0.9272, -0.3704, -0.0567, -3.723), (0.0, 0.0, 0.0, 1.0)))
ob_icosphere.location = (4.975, -4.158, 0.4682)
ob_icosphere.rotation_euler = (4.694e-08, -0.05026, -1.571)
ob_icosphere.scale = (0.06007, 0.06007, 0.06007)
ob_icosphere.lineart.crease_threshold = 0.0
_vg = ob_icosphere.vertex_groups.new(name='Bone.032')
_vg = ob_icosphere.vertex_groups.new(name='Bone')
_vg = ob_icosphere.vertex_groups.new(name='Bone.001')
_vg = ob_icosphere.vertex_groups.new(name='Bone.002')
_vg = ob_icosphere.vertex_groups.new(name='Bone.003')
_vg = ob_icosphere.vertex_groups.new(name='Bone.004')
_vg = ob_icosphere.vertex_groups.new(name='Bone.005')
_vg = ob_icosphere.vertex_groups.new(name='Bone.006')
_vg = ob_icosphere.vertex_groups.new(name='Bone.007')
_vg = ob_icosphere.vertex_groups.new(name='Bone.008')
_vg = ob_icosphere.vertex_groups.new(name='Bone.009')
_vg = ob_icosphere.vertex_groups.new(name='Bone.010')
_vg = ob_icosphere.vertex_groups.new(name='Bone.011')
_vg = ob_icosphere.vertex_groups.new(name='Bone.012')
_vg = ob_icosphere.vertex_groups.new(name='Bone.013')
_vg = ob_icosphere.vertex_groups.new(name='Bone.014')
_vg = ob_icosphere.vertex_groups.new(name='Bone.015')
_vg = ob_icosphere.vertex_groups.new(name='Bone.016')
_vg = ob_icosphere.vertex_groups.new(name='Bone.017')
_vg = ob_icosphere.vertex_groups.new(name='Bone.018')
_vg = ob_icosphere.vertex_groups.new(name='Bone.019')
_vg = ob_icosphere.vertex_groups.new(name='Bone.020')
_vg = ob_icosphere.vertex_groups.new(name='Bone.021')
_vg = ob_icosphere.vertex_groups.new(name='Bone.022')
_vg = ob_icosphere.vertex_groups.new(name='Bone.023')
_vg = ob_icosphere.vertex_groups.new(name='Bone.024')
_vg = ob_icosphere.vertex_groups.new(name='Bone.025')
_vg = ob_icosphere.vertex_groups.new(name='Bone.026')
_vg = ob_icosphere.vertex_groups.new(name='Bone.027')
_vg = ob_icosphere.vertex_groups.new(name='Bone.028')
_vg = ob_icosphere.vertex_groups.new(name='Bone.029')
_vg = ob_icosphere.vertex_groups.new(name='Bone.030')
_vg = ob_icosphere.vertex_groups.new(name='Bone.031')
_vg = ob_icosphere.vertex_groups.new(name='Bone.033')
for _i, _w in zip([0, 1, 2, 3, 4, 5, 6, 7, 8, 9, 10, 11, 12, 13, 14, 15, 16, 17, 18, 19, 20, 21, 22, 23, 24, 25, 26, 27, 28, 29, 30, 31, 32, 33, 34, 35, 36, 37, 38, 39, 40, 41, 42, 43, 44, 45, 46, 47, 48, 49, 50, 51, 52, 53, 54, 55, 56, 57, 58, 59, 60, 61, 62, 63, 64, 65, 66, 67, 68, 69, 70, 71, 72, 73, 74, 75, 76, 77, 78, 79, 80, 81, 82, 83, 84, 85, 86, 87, 88, 89, 90, 91, 92, 93, 94, 95, 96, 97, 98, 99, 100, 101, 102, 103, 104, 105, 106, 107, 108, 109, 110, 111, 112, 113, 114, 115, 116, 117, 118, 119, 120, 121, 122, 123, 124, 125, 126, 127, 128, 129, 130, 131, 132, 133, 134, 135, 136, 137, 138, 139, 140, 141, 142, 143, 144, 145, 146, 147, 148, 149, 150, 151, 152, 153, 154, 155, 156, 157, 158, 159, 160, 161, 162, 163, 164, 165, 166, 167, 168, 169, 170, 171, 172, 173, 174, 175, 176, 177, 178, 179, 180, 181, 182, 183, 184, 185, 186, 187, 188, 189, 190, 191, 192, 193, 194, 195, 196, 197, 198, 199, 200, 201, 202, 203, 204, 205, 206, 207, 208, 209, 210, 211, 212, 213, 214, 215, 216, 217, 218, 219, 220, 221, 222, 223, 224, 225, 226, 227, 228, 229, 230, 231, 232, 233, 234, 235, 236, 237, 238, 239, 240, 241, 242, 243, 244, 245, 246, 247, 248, 249, 250, 251, 252, 253, 254, 255, 256, 257, 258, 259, 260, 261, 262, 263, 264, 265, 266, 267, 268, 269, 270, 271, 272, 273, 274, 275, 276, 277, 278, 279, 280, 281, 282, 283, 284, 285, 286, 287, 288, 289, 290, 291, 292, 293], [0.9941, 0.9941, 0.9941, 0.9941, 0.9942, 0.9941, 0.9941, 0.9941, 0.9942, 0.9942, 0.9942, 0.9942, 0.9941, 0.994, 0.994, 0.9941, 0.9941, 0.9941, 0.9941, 0.9941, 0.9941, 0.9942, 0.9941, 0.9942, 0.9941, 0.9941, 0.9941, 0.9941, 0.9942, 0.9942, 0.9942, 0.9942, 0.9942, 0.9941, 0.9942, 0.9942, 0.9942, 0.9942, 0.9942, 0.9942, 0.9942, 0.9942, 0.9978, 0.9979, 0.9979, 0.9979, 0.9979, 0.9979, 0.9979, 0.9979, 0.9979, 0.9979, 0.9979, 0.9979, 0.9978, 0.9978, 0.9979, 0.9979, 0.9978, 0.9979, 0.9979, 0.9979, 0.9979, 0.9979, 0.9979, 0.9979, 0.9979, 0.9979, 0.9979, 0.9979, 0.9979, 0.9979, 0.9979, 0.9979, 0.9979, 0.9979, 0.9979, 0.9979, 0.9979, 0.9979, 0.9979, 0.9979, 0.9979, 0.9979, 0.9945, 0.9946, 0.9946, 0.9946, 0.9945, 0.9945, 0.9947, 0.9946, 0.9946, 0.9946, 0.9946, 0.9947, 0.9946, 0.9946, 0.9946, 0.9946, 0.9945, 0.9946, 0.9946, 0.9945, 0.9946, 0.9945, 0.9946, 0.9946, 0.9946, 0.9946, 0.9946, 0.9946, 0.9946, 0.9946, 0.9946, 0.9946, 0.9946, 0.9947, 0.9946, 0.9946, 0.9946, 0.9947, 0.9946, 0.9947, 0.9946, 0.9946, 0.9955, 0.9956, 0.9957, 0.9957, 0.9957, 0.9957, 0.9958, 0.9958, 0.9958, 0.9958, 0.9958, 0.9959, 0.9955, 0.9954, 0.9956, 0.9956, 0.9956, 0.9956, 0.9957, 0.9957, 0.9957, 0.9957, 0.9957, 0.9958, 0.9957, 0.9957, 0.9958, 0.9957, 0.9958, 0.9958, 0.9958, 0.9958, 0.9958, 0.9958, 0.9958, 0.9959, 0.9958, 0.9958, 0.9959, 0.9958, 0.9959, 0.9959, 0.9958, 0.996, 0.996, 0.996, 0.9959, 0.9959, 0.9961, 0.9961, 0.996, 0.996, 0.996, 0.9961, 0.9959, 0.9959, 0.996, 0.9959, 0.9957, 0.9959, 0.996, 0.9958, 0.9959, 0.9959, 0.996, 0.996, 0.996, 0.996, 0.996, 0.996, 0.996, 0.996, 0.996, 0.996, 0.9961, 0.9961, 0.9961, 0.996, 0.996, 0.9961, 0.9961, 0.9961, 0.9961, 0.9961, 0.9787, 0.9788, 0.9789, 0.9789, 0.9787, 0.9786, 0.979, 0.979, 0.9789, 0.9789, 0.9789, 0.979, 0.9788, 0.9787, 0.9788, 0.9786, 0.9786, 0.9788, 0.9789, 0.9787, 0.9788, 0.9787, 0.9788, 0.9788, 0.9789, 0.9789, 0.9789, 0.9789, 0.9788, 0.9789, 0.9788, 0.9788, 0.9789, 0.979, 0.9789, 0.9789, 0.9789, 0.979, 0.9789, 0.979, 0.979, 0.9789, 0.9842, 0.9842, 0.9842, 0.9843, 0.9844, 0.9843, 0.9843, 0.9844, 0.9844, 0.9844, 0.9844, 0.9844, 0.9842, 0.9842, 0.9842, 0.9843, 0.9843, 0.9843, 0.9843, 0.9843, 0.9844, 0.9844, 0.9843, 0.9844, 0.9843, 0.9843, 0.9844, 0.9843, 0.9844, 0.9844, 0.9844, 0.9844, 0.9844, 0.9844, 0.9844, 0.9844, 0.9844, 0.9844, 0.9844, 0.9844, 0.9844, 0.9844]): _vg.add([_i], _w, 'REPLACE')
_m = ob_icosphere.modifiers.new('Armature', 'ARMATURE')
_m.object = ob_armature
ob_cube.parent = ob_armature
ob_cube.matrix_parent_inverse = Matrix(((-0.371, -0.9287, 7.451e-09, 3.456), (-0.05265, 0.02103, -0.9984, -1.172), (0.9272, -0.3704, -0.0567, -3.723), (0.0, 0.0, 0.0, 1.0)))
ob_cube.location = (4.453, 4.665, -0.6006)
ob_cube.rotation_euler = (3.632e-08, -4.377e-08, -1.571)
ob_cube.scale = (1.0, 1.0, 1.0)
ob_cube.lock_rotations_4d = False
ob_cube.empty_display_type = 'ARROWS'
ob_cube.lineart.crease_threshold = 0.0
_vg = ob_cube.vertex_groups.new(name='Bone.032')
_vg.add([0, 1, 2, 3, 4, 5, 6, 7, 8, 9, 10, 11, 12, 13, 14, 15, 16, 17, 18, 19, 20, 21, 22, 23, 24, 25, 26, 27, 28, 29, 30, 31, 32, 33, 34, 35, 36, 37, 38, 39, 40, 41, 42, 43, 44, 45, 46, 47, 48, 49, 50, 51, 52, 53], 1.0, 'REPLACE')
_vg = ob_cube.vertex_groups.new(name='Bone')
for _i, _w in zip([8, 12, 14, 16, 18, 20, 22, 24, 25, 26, 28], [0.0213, 0.1382, 0.01759, 0.1693, 0.9581, 0.08376, 0.6484, 0.1264, 0.01311, 0.01294, 0.1397]): _vg.add([_i], _w, 'REPLACE')
_vg = ob_cube.vertex_groups.new(name='Bone.001')
_vg = ob_cube.vertex_groups.new(name='Bone.002')
_vg = ob_cube.vertex_groups.new(name='Bone.003')
_vg = ob_cube.vertex_groups.new(name='Bone.004')
for _i, _w in zip([8, 12, 14, 16, 22], [0.09702, 0.658, 0.05246, 0.4677, 0.09522]): _vg.add([_i], _w, 'REPLACE')
_vg = ob_cube.vertex_groups.new(name='Bone.005')
_vg = ob_cube.vertex_groups.new(name='Bone.006')
_vg = ob_cube.vertex_groups.new(name='Bone.007')
_vg = ob_cube.vertex_groups.new(name='Bone.008')
_vg = ob_cube.vertex_groups.new(name='Bone.009')
_vg = ob_cube.vertex_groups.new(name='Bone.010')
_vg = ob_cube.vertex_groups.new(name='Bone.011')
_vg = ob_cube.vertex_groups.new(name='Bone.012')
for _i, _w in zip([0, 3, 4, 7, 8, 11, 12, 14, 16, 22, 31, 35], [0.9893, 0.09682, 0.07837, 0.003834, 0.6101, 0.09253, 0.1385, 0.02021, 0.1401, 0.007795, 0.003867, 0.003717]): _vg.add([_i], _w, 'REPLACE')
_vg = ob_cube.vertex_groups.new(name='Bone.013')
_vg = ob_cube.vertex_groups.new(name='Bone.014')
_vg = ob_cube.vertex_groups.new(name='Bone.015')
_vg = ob_cube.vertex_groups.new(name='Bone.016')
for _i, _w in zip([1, 2, 9, 10, 13, 17], [0.9905, 0.08925, 0.1314, 0.07181, 0.05499, 0.00129]): _vg.add([_i], _w, 'REPLACE')
_vg = ob_cube.vertex_groups.new(name='Bone.017')
_vg = ob_cube.vertex_groups.new(name='Bone.018')
_vg = ob_cube.vertex_groups.new(name='Bone.019')
_vg = ob_cube.vertex_groups.new(name='Bone.020')
_vg = ob_cube.vertex_groups.new(name='Bone.021')
for _i, _w in zip([5, 9, 10, 15, 17], [0.07972, 0.5301, 0.05861, 0.0009622, 0.0823]): _vg.add([_i], _w, 'REPLACE')
_vg = ob_cube.vertex_groups.new(name='Bone.022')
_vg = ob_cube.vertex_groups.new(name='Bone.023')
_vg = ob_cube.vertex_groups.new(name='Bone.024')
for _i, _w in zip([12, 13, 17], [0.02847, 0.8378, 0.08482]): _vg.add([_i], _w, 'REPLACE')
_vg = ob_cube.vertex_groups.new(name='Bone.025')
for _i, _w in zip([5, 9, 15, 17, 21, 23, 27, 29], [0.002286, 0.1073, 0.09182, 0.6425, 0.09509, 0.654, 0.0007569, 0.08248]): _vg.add([_i], _w, 'REPLACE')
_vg = ob_cube.vertex_groups.new(name='Bone.026')
_vg = ob_cube.vertex_groups.new(name='Bone.027')
_vg = ob_cube.vertex_groups.new(name='Bone.028')
for _i, _w in zip([13, 17, 19, 23, 24, 25, 29], [0.05924, 0.00457, 0.9981, 0.1321, 0.02212, 0.1675, 0.08563]): _vg.add([_i], _w, 'REPLACE')
_vg = ob_cube.vertex_groups.new(name='Bone.029')
_vg = ob_cube.vertex_groups.new(name='Bone.030')
_vg = ob_cube.vertex_groups.new(name='Bone.031')
_vg = ob_cube.vertex_groups.new(name='Bone.033')
for _i, _w in zip([14, 15, 20, 21, 22, 23, 24, 25, 26, 27, 28, 29], [0.0109, 0.01483, 0.1385, 0.145, 0.04039, 0.03481, 0.7266, 0.65, 0.7402, 0.766, 0.4388, 0.4444]): _vg.add([_i], _w, 'REPLACE')
_m = ob_cube.modifiers.new('Armature', 'ARMATURE')
_m.object = ob_armature

# ---- collection membership
col_collection_1.objects.link(ob_armature)
col_collection_1.objects.link(ob_cube_003)
col_collection_1.objects.link(ob_cube_008)
col_collection_1.objects.link(ob_cube_002)
col_collection_1.objects.link(ob_cube_001)
col_collection_1.objects.link(ob_icosphere)
col_collection_1.objects.link(ob_cube)

# ---- scene / render settings (as saved in the file)
scene.frame_start = 1; scene.frame_end = 250; scene.frame_set(6)
scene.render.engine = 'BLENDER_EEVEE_NEXT'
scene.render.resolution_percentage = 50
scene.render.dither_intensity = 0.0
scene.cycles.use_denoising = False
scene.cycles.samples = 10
scene.cycles.sampling_pattern = 'TABULATED_SOBOL'
scene.cycles.light_sampling_threshold = 0.0
scene.cycles.use_adaptive_sampling = False
scene.cycles.use_light_tree = False
scene.cycles.blur_glossy = 0.0
scene.cycles.pixel_filter_type = 'GAUSSIAN'
scene.cycles.sample_clamp_indirect = 0.0
scene.view_settings.view_transform = 'Standard'
bpy.context.view_layer.update()

# ---- added for rendering (the .blend has no active camera and no usable light): camera, sun
cam_auto = bpy.data.cameras.new('AutoCamera')
cam_auto.lens = 50.0
cam_auto.sensor_width = 36.0
cam_auto.clip_end = 1000.0
ob_auto_camera = bpy.data.objects.new('AutoCamera', cam_auto)
scene.collection.objects.link(ob_auto_camera)
ob_auto_camera.location = (35.4918, -34.9027, 23.3822)
ob_auto_camera.rotation_euler = (1.09748, -7.21219e-08, 0.694738)
scene.camera = ob_auto_camera
light_auto_sun = bpy.data.lights.new('AutoSun', 'SUN')
light_auto_sun.energy = 3.0
light_auto_sun.angle = 0.0523599
ob_auto_sun = bpy.data.objects.new('AutoSun', light_auto_sun)
scene.collection.objects.link(ob_auto_sun)
ob_auto_sun.rotation_euler = (0.872665, 0.174533, 0.523599)
bpy.context.view_layer.update()
